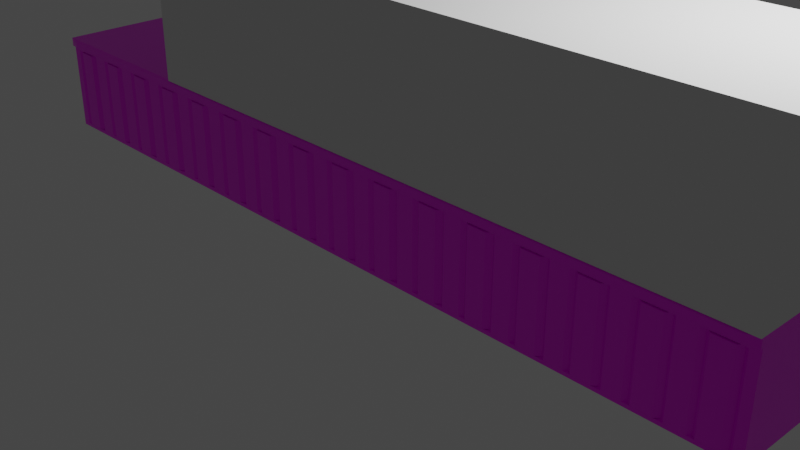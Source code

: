 # Source: newCounter.blend  (saved by Blender 2.80.75; exported with 4.5.12 LTS)
import bpy
from mathutils import Matrix  # noqa: F401  (used for matrix-valued properties, if any)

bpy.ops.wm.read_factory_settings(use_empty=True)
scene = bpy.context.scene
scene.name = 'Scene'

# ---- collections
col_collection = bpy.data.collections.new('Collection'); scene.collection.children.link(col_collection)

# ---- images (referenced by path relative to the original .blend; pixels are not part of the script)
import os
ASSET_DIR = os.environ.get("B2B_ASSET_DIR", "")  # directory of the original .blend (textures are referenced by path, not embedded)
HERE = os.path.dirname(os.path.abspath(__file__))  # packed textures are extracted next to this script under _unpacked/

def load_image(name, relpath, width, height, colorspace="sRGB"):
    """Load a texture the original file referenced (path relative to the .blend, or extracted next to this script)."""
    p = next((c for c in (os.path.join(HERE, relpath), os.path.join(ASSET_DIR, relpath)) if relpath and os.path.exists(c)), "")
    if p:
        img = bpy.data.images.load(p, check_existing=True)
        img.name = name
    else:  # same state as the original file: an image datablock whose file is absent (Cycles renders it pink)
        img = bpy.data.images.new(name, width, height)
        img.source = "FILE"
        img.filepath = "//" + (relpath or name)
    img.colorspace_settings.name = colorspace
    return img
img_wood_text_1_psd = load_image('wood text 1.psd', 'wood text 1.psd', 1024, 1024, 'sRGB')

# ---- materials (node trees are filled in below, after node groups)
mat_wood = bpy.data.materials.new('wood')
mat_wood.alpha_threshold = 0.0
mat_wood.use_transparent_shadow = False
mat_wood.line_color = (0.0, 0.0, 0.0, 1.0)

# ---- material node trees
mat_wood.use_nodes = True; mat_wood.node_tree.nodes.clear()
_N = mat_wood.node_tree.nodes; _L = mat_wood.node_tree.links
n0 = _N.new('ShaderNodeOutputMaterial'); n0.name = 'Material Output'; n0.location = (300, 300)
n1 = _N.new('ShaderNodeBsdfPrincipled'); n1.name = 'Principled BSDF'; n1.location = (10, 300)
n1.distribution = 'GGX'
n1.subsurface_method = 'BURLEY'
n1.inputs[2].default_value = 0.4
n1.inputs[3].default_value = 1.45
n1.inputs[27].default_value = (0.0, 0.0, 0.0, 1.0)
n1.inputs[28].default_value = 1.0
n2 = _N.new('ShaderNodeTexImage'); n2.name = 'Image Texture'; n2.location = (-280, 275)
n2.image = img_wood_text_1_psd
_L.new(n1.outputs[0], n0.inputs[0])
_L.new(n2.outputs[0], n1.inputs[0])
n0.is_active_output = True

# ---- world
world_world = bpy.data.worlds.new('World'); scene.world = world_world
world_world.use_nodes = True; world_world.node_tree.nodes.clear()
_N = world_world.node_tree.nodes; _L = world_world.node_tree.links
n0 = _N.new('ShaderNodeOutputWorld'); n0.name = 'World Output'; n0.location = (300, 300)
n1 = _N.new('ShaderNodeBackground'); n1.name = 'Background'; n1.location = (10, 300)
n1.inputs[0].default_value = (0.05088, 0.05088, 0.05088, 1.0)
_L.new(n1.outputs[0], n0.inputs[0])
n0.is_active_output = True
world_world.color = (0.05088, 0.05088, 0.05088)
world_world.use_sun_shadow = False
world_world.sun_shadow_jitter_overblur = 0.0

# ---- cameras
cam_camera = bpy.data.cameras.new('Camera')
cam_camera.clip_end = 100.0
cam_camera.ortho_scale = 7.314

# ---- lights
light_light = bpy.data.lights.new('Light', 'POINT')
light_light.transmission_factor = 0.0
light_light.energy = 1000.0
light_light.shadow_soft_size = 0.1
light_light.shadow_maximum_resolution = 0.006
light_light.use_absolute_resolution = True

# ---- meshes
me_cube = bpy.data.meshes.new('Cube')
me_cube.from_pydata([(1.0, 1.0, 1.0), (1.0, 1.0, -1.0), (1.0, -1.0, 1.0), (1.0, -1.0, -1.0), (-1.0, 1.0, 1.0), (-1.0, 1.0, -1.0), (-1.0, -1.0, 1.0), (-1.0, -1.0, -1.0), (0.0, 1.0, -1.0), (1.0, 1.0, 0.0), (0.0, 1.0, 1.0), (0.0, 1.0, 0.0), (-0.5, 1.0, -1.0), (0.5, 1.0, 1.0), (0.5, 1.0, -1.0), (-0.5, 1.0, 1.0), (0.5, 1.0, 0.0), (-0.5, 1.0, 0.0), (0.0174, 1.0, 0.04455), (0.0174, 1.0, 0.9554), (0.4868, 1.0, 0.9554), (0.4868, 1.0, 0.04455), (0.5174, 1.0, -0.9554), (0.5174, 1.0, -0.04455), (0.9868, 1.0, -0.04455), (0.9868, 1.0, -0.9554), (0.0174, 1.0, -0.9554), (0.0174, 1.0, -0.04455), (0.4868, 1.0, -0.04455), (0.4868, 1.0, -0.9554), (-0.4826, 1.0, 0.04455), (-0.4826, 1.0, 0.9554), (-0.01322, 1.0, 0.9554), (-0.01322, 1.0, 0.04455), (-0.4826, 1.0, -0.9554), (-0.4826, 1.0, -0.04455), (-0.01322, 1.0, -0.04455), (-0.01322, 1.0, -0.9554), (0.5174, 1.0, 0.04455), (0.5174, 1.0, 0.9554), (0.9868, 1.0, 0.9554), (0.9868, 1.0, 0.04455), (-0.9826, 1.0, -0.9554), (-0.9826, 1.0, 0.9554), (-0.5132, 1.0, 0.9554), (-0.5132, 1.0, 0.0), (-0.5132, 1.0, -0.9554), (0.0174, -0.9536, 0.9554), (0.0174, -0.9536, 0.04455), (0.4868, -0.9536, 0.04455), (0.4868, -0.9536, 0.9554), (0.5174, -0.9536, -0.04455), (0.5174, -0.9536, -0.9554), (0.9868, -0.9536, -0.9554), (0.9868, -0.9536, -0.04455), (0.0174, -0.9536, -0.04455), (0.0174, -0.9536, -0.9554), (0.4868, -0.9536, -0.9554), (0.4868, -0.9536, -0.04455), (-0.4826, -0.9536, 0.9554), (-0.4826, -0.9536, 0.04455), (-0.01322, -0.9536, 0.04455), (-0.01322, -0.9536, 0.9554), (-0.4826, -0.9536, -0.04455), (-0.4826, -0.9536, -0.9554), (-0.01322, -0.9536, -0.9554), (-0.01322, -0.9536, -0.04455), (0.5174, -0.9536, 0.9554), (0.5174, -0.9536, 0.04455), (0.9868, -0.9536, 0.04455), (0.9868, -0.9536, 0.9554), (-0.9826, -0.9536, 0.9554), (-0.9826, -0.9536, -0.9554), (-0.5132, -0.9536, -0.9554), (-0.5132, -0.9536, 0.9554), (-0.5132, -0.9536, 0.0), (0.0, -1.0, 1.0), (0.0, -1.0, -1.0), (-0.5, -1.0, 1.0), (-0.5, -1.0, -1.0), (0.5, -1.0, -1.0), (0.5, -1.0, 1.0), (-1.0, -1.0, 0.8215), (1.0, -1.0, 0.8215), (-1.0, 1.0, 0.8215), (-0.9826, 1.0, 0.7849), (-0.9826, -0.9536, 0.7849), (0.0, -1.0, 0.8215), (-0.5, -1.0, 0.8215), (0.5, -1.0, 0.8215), (-0.9683, -1.058, 0.8532), (-1.0, -1.026, 0.8215), (-0.9683, -1.058, 0.9683), (-1.0, -1.026, 1.0), (-0.5, -1.058, 0.9683), (-0.5, -1.026, 1.0), (0.5, -1.058, 0.9683), (0.5, -1.026, 1.0), (0.0, -1.026, 1.0), (0.0, -1.058, 0.9683), (0.9683, -1.058, 0.9683), (1.0, -1.026, 1.0), (0.9683, -1.058, 0.8532), (1.0, -1.026, 0.8215), (0.0, -1.026, 0.8215), (0.0, -1.058, 0.8532), (-0.5, -1.058, 0.8532), (-0.5, -1.026, 0.8215), (0.5, -1.058, 0.8532), (0.5, -1.026, 0.8215), (-0.75, -1.0, 1.0), (-0.75, -1.0, -1.0), (-0.75, -1.0, 0.8215), (-0.75, -1.026, 1.0), (-0.7342, -1.058, 0.9683), (-0.75, -1.026, 0.8215), (-0.7342, -1.058, 0.8532), (-0.25, -1.0, -1.0), (-0.25, -1.0, 1.0), (-0.25, -1.0, 0.8215), (-0.25, -1.026, 1.0), (-0.25, -1.058, 0.9683), (-0.25, -1.026, 0.8215), (-0.25, -1.058, 0.8532), (0.25, -1.0, 1.0), (0.25, -1.0, -1.0), (0.25, -1.0, 0.8215), (0.25, -1.026, 1.0), (0.25, -1.058, 0.9683), (0.25, -1.026, 0.8215), (0.25, -1.058, 0.8532), (0.75, -1.0, -1.0), (0.75, -1.0, 1.0), (0.75, -1.0, 0.8215), (0.75, -1.026, 1.0), (0.7342, -1.058, 0.9683), (0.75, -1.026, 0.8215), (0.7342, -1.058, 0.8532), (-0.875, -1.0, 1.0), (-0.875, -1.026, 1.0), (-0.8512, -1.058, 0.8532), (-0.875, -1.0, -1.0), (-0.875, -1.0, 0.8215), (-0.8512, -1.058, 0.9683), (-0.875, -1.026, 0.8215), (-0.625, -1.0, -1.0), (-0.625, -1.0, 0.8215), (-0.6171, -1.058, 0.9683), (-0.625, -1.026, 0.8215), (-0.625, -1.0, 1.0), (-0.625, -1.026, 1.0), (-0.6171, -1.058, 0.8532), (-0.375, -1.0, 1.0), (-0.375, -1.026, 1.0), (-0.375, -1.058, 0.8532), (-0.375, -1.0, -1.0), (-0.375, -1.0, 0.8215), (-0.375, -1.058, 0.9683), (-0.375, -1.026, 0.8215), (-0.125, -1.0, -1.0), (-0.125, -1.0, 0.8215), (-0.125, -1.058, 0.9683), (-0.125, -1.026, 0.8215), (-0.125, -1.0, 1.0), (-0.125, -1.026, 1.0), (-0.125, -1.058, 0.8532), (0.125, -1.0, 1.0), (0.125, -1.026, 1.0), (0.125, -1.058, 0.8532), (0.125, -1.0, -1.0), (0.125, -1.0, 0.8215), (0.125, -1.058, 0.9683), (0.125, -1.026, 0.8215), (0.375, -1.0, -1.0), (0.375, -1.0, 0.8215), (0.375, -1.058, 0.9683), (0.375, -1.026, 0.8215), (0.375, -1.0, 1.0), (0.375, -1.026, 1.0), (0.375, -1.058, 0.8532), (0.625, -1.0, 1.0), (0.625, -1.026, 1.0), (0.6171, -1.058, 0.8532), (0.625, -1.0, -1.0), (0.625, -1.0, 0.8215), (0.6171, -1.058, 0.9683), (0.625, -1.026, 0.8215), (0.875, -1.0, -1.0), (0.875, -1.0, 0.8215), (0.8512, -1.058, 0.9683), (0.875, -1.026, 0.8215), (0.875, -1.0, 1.0), (0.875, -1.026, 1.0), (0.8512, -1.058, 0.8532), (-0.9157, -1.012, 0.7315), (-0.9593, -1.012, 0.7315), (-0.9593, -1.012, -0.91), (-0.9157, -1.012, -0.91), (0.08431, -1.012, 0.7315), (0.04069, -1.012, 0.7315), (0.04069, -1.012, -0.91), (0.08431, -1.012, -0.91), (-0.4157, -1.012, 0.7315), (-0.4593, -1.012, 0.7315), (-0.4593, -1.012, -0.91), (-0.4157, -1.012, -0.91), (0.5843, -1.012, 0.7315), (0.5407, -1.012, 0.7315), (0.5407, -1.012, -0.91), (0.5843, -1.012, -0.91), (-0.6657, -1.012, 0.7315), (-0.7093, -1.012, 0.7315), (-0.7093, -1.012, -0.91), (-0.6657, -1.012, -0.91), (-0.1657, -1.012, 0.7315), (-0.2093, -1.012, 0.7315), (-0.2093, -1.012, -0.91), (-0.1657, -1.012, -0.91), (0.3343, -1.012, 0.7315), (0.2907, -1.012, 0.7315), (0.2907, -1.012, -0.91), (0.3343, -1.012, -0.91), (0.8343, -1.012, 0.7315), (0.7907, -1.012, 0.7315), (0.7907, -1.012, -0.91), (0.8343, -1.012, -0.91), (-0.7907, -1.012, 0.7315), (-0.8343, -1.012, 0.7315), (-0.8343, -1.012, -0.91), (-0.7907, -1.012, -0.91), (-0.5407, -1.012, 0.7315), (-0.5843, -1.012, 0.7315), (-0.5843, -1.012, -0.91), (-0.5407, -1.012, -0.91), (-0.2907, -1.012, 0.7315), (-0.3343, -1.012, 0.7315), (-0.3343, -1.012, -0.91), (-0.2907, -1.012, -0.91), (-0.04069, -1.012, 0.7315), (-0.08431, -1.012, 0.7315), (-0.08431, -1.012, -0.91), (-0.04069, -1.012, -0.91), (0.2093, -1.012, 0.7315), (0.1657, -1.012, 0.7315), (0.1657, -1.012, -0.91), (0.2093, -1.012, -0.91), (0.4593, -1.012, 0.7315), (0.4157, -1.012, 0.7315), (0.4157, -1.012, -0.91), (0.4593, -1.012, -0.91), (0.7093, -1.012, 0.7315), (0.6657, -1.012, 0.7315), (0.6657, -1.012, -0.91), (0.7093, -1.012, -0.91), (0.9593, -1.012, 0.7315), (0.9157, -1.012, 0.7315), (0.9157, -1.012, -0.91), (0.9593, -1.012, -0.91), (-0.9791, -1.0, 0.7512), (-0.8959, -1.0, 0.7512), (-0.8959, -1.0, -0.9297), (-0.9791, -1.0, -0.9297), (0.02094, -1.0, 0.7512), (0.1041, -1.0, 0.7512), (0.1041, -1.0, -0.9297), (0.02094, -1.0, -0.9297), (-0.4791, -1.0, 0.7512), (-0.3959, -1.0, 0.7512), (-0.3959, -1.0, -0.9297), (-0.4791, -1.0, -0.9297), (0.5209, -1.0, 0.7512), (0.6041, -1.0, 0.7512), (0.6041, -1.0, -0.9297), (0.5209, -1.0, -0.9297), (-0.7291, -1.0, 0.7512), (-0.6459, -1.0, 0.7512), (-0.6459, -1.0, -0.9297), (-0.7291, -1.0, -0.9297), (-0.2291, -1.0, 0.7512), (-0.1459, -1.0, 0.7512), (-0.1459, -1.0, -0.9297), (-0.2291, -1.0, -0.9297), (0.2709, -1.0, 0.7512), (0.3541, -1.0, 0.7512), (0.3541, -1.0, -0.9297), (0.2709, -1.0, -0.9297), (0.7709, -1.0, 0.7512), (0.8541, -1.0, 0.7512), (0.8541, -1.0, -0.9297), (0.7709, -1.0, -0.9297), (-0.8541, -1.0, 0.7512), (-0.7709, -1.0, 0.7512), (-0.7709, -1.0, -0.9297), (-0.8541, -1.0, -0.9297), (-0.6041, -1.0, 0.7512), (-0.5209, -1.0, 0.7512), (-0.5209, -1.0, -0.9297), (-0.6041, -1.0, -0.9297), (-0.3541, -1.0, 0.7512), (-0.2709, -1.0, 0.7512), (-0.2709, -1.0, -0.9297), (-0.3541, -1.0, -0.9297), (-0.1041, -1.0, 0.7512), (-0.02094, -1.0, 0.7512), (-0.02094, -1.0, -0.9297), (-0.1041, -1.0, -0.9297), (0.1459, -1.0, 0.7512), (0.2291, -1.0, 0.7512), (0.2291, -1.0, -0.9297), (0.1459, -1.0, -0.9297), (0.3959, -1.0, 0.7512), (0.4791, -1.0, 0.7512), (0.4791, -1.0, -0.9297), (0.3959, -1.0, -0.9297), (0.6459, -1.0, 0.7512), (0.7291, -1.0, 0.7512), (0.7291, -1.0, -0.9297), (0.6459, -1.0, -0.9297), (0.8959, -1.0, 0.7512), (0.9791, -1.0, 0.7512), (0.9791, -1.0, -0.9297), (0.8959, -1.0, -0.9297), (-0.9705, -0.969, 0.7427), (-0.9045, -0.969, 0.7427), (-0.9045, -0.969, -0.9212), (-0.9705, -0.969, -0.9212), (0.02947, -0.969, 0.7427), (0.09553, -0.969, 0.7427), (0.09553, -0.969, -0.9212), (0.02947, -0.969, -0.9212), (-0.4705, -0.969, 0.7427), (-0.4045, -0.969, 0.7427), (-0.4045, -0.969, -0.9212), (-0.4705, -0.969, -0.9212), (0.5295, -0.969, 0.7427), (0.5955, -0.969, 0.7427), (0.5955, -0.969, -0.9212), (0.5295, -0.969, -0.9212), (-0.7205, -0.969, 0.7427), (-0.6545, -0.969, 0.7427), (-0.6545, -0.969, -0.9212), (-0.7205, -0.969, -0.9212), (-0.2205, -0.969, 0.7427), (-0.1545, -0.969, 0.7427), (-0.1545, -0.969, -0.9212), (-0.2205, -0.969, -0.9212), (0.2795, -0.969, 0.7427), (0.3455, -0.969, 0.7427), (0.3455, -0.969, -0.9212), (0.2795, -0.969, -0.9212), (0.7795, -0.969, 0.7427), (0.8455, -0.969, 0.7427), (0.8455, -0.969, -0.9212), (0.7795, -0.969, -0.9212), (-0.8455, -0.969, 0.7427), (-0.7795, -0.969, 0.7427), (-0.7795, -0.969, -0.9212), (-0.8455, -0.969, -0.9212), (-0.5955, -0.969, 0.7427), (-0.5295, -0.969, 0.7427), (-0.5295, -0.969, -0.9212), (-0.5955, -0.969, -0.9212), (-0.3455, -0.969, 0.7427), (-0.2795, -0.969, 0.7427), (-0.2795, -0.969, -0.9212), (-0.3455, -0.969, -0.9212), (-0.09553, -0.969, 0.7427), (-0.02947, -0.969, 0.7427), (-0.02947, -0.969, -0.9212), (-0.09553, -0.969, -0.9212), (0.1545, -0.969, 0.7427), (0.2205, -0.969, 0.7427), (0.2205, -0.969, -0.9212), (0.1545, -0.969, -0.9212), (0.4045, -0.969, 0.7427), (0.4705, -0.969, 0.7427), (0.4705, -0.969, -0.9212), (0.4045, -0.969, -0.9212), (0.6545, -0.969, 0.7427), (0.7205, -0.969, 0.7427), (0.7205, -0.969, -0.9212), (0.6545, -0.969, -0.9212), (0.9045, -0.969, 0.7427), (0.9705, -0.969, 0.7427), (0.9705, -0.969, -0.9212), (0.9045, -0.969, -0.9212)], [], [(0, 13, 10, 15, 4, 6, 138, 110, 149, 78, 152, 118, 163, 76, 166, 124, 177, 81, 180, 132, 191, 2), (194, 195, 196, 197), (82, 6, 4, 84), (5, 12, 8, 14, 1, 3, 187, 131, 183, 80, 173, 125, 169, 77, 159, 117, 155, 79, 145, 111, 141, 7), (1, 9, 0, 2, 83, 3), (24, 25, 53, 54), (44, 45, 75, 74), (30, 31, 59, 60), (23, 24, 54, 51), (43, 44, 74, 71), (25, 22, 52, 53), (46, 42, 72, 73), (11, 10, 19, 18), (10, 13, 20, 19), (13, 16, 21, 20), (16, 11, 18, 21), (14, 16, 23, 22), (16, 9, 24, 23), (9, 1, 25, 24), (1, 14, 22, 25), (8, 11, 27, 26), (11, 16, 28, 27), (16, 14, 29, 28), (14, 8, 26, 29), (17, 15, 31, 30), (15, 10, 32, 31), (10, 11, 33, 32), (11, 17, 30, 33), (12, 17, 35, 34), (17, 11, 36, 35), (11, 8, 37, 36), (8, 12, 34, 37), (16, 13, 39, 38), (13, 0, 40, 39), (0, 9, 41, 40), (9, 16, 38, 41), (84, 4, 43, 85), (4, 15, 44, 43), (15, 17, 45, 44), (17, 12, 46, 45), (12, 5, 42, 46), (48, 47, 50, 49), (52, 51, 54, 53), (56, 55, 58, 57), (60, 59, 62, 61), (64, 63, 66, 65), (68, 67, 70, 69), (72, 86, 71, 74, 75, 73), (33, 30, 60, 61), (45, 46, 73, 75), (31, 32, 62, 59), (38, 39, 67, 68), (18, 19, 47, 48), (32, 33, 61, 62), (41, 38, 68, 69), (21, 18, 48, 49), (39, 40, 70, 67), (19, 20, 50, 47), (26, 27, 55, 56), (40, 41, 69, 70), (20, 21, 49, 50), (29, 26, 56, 57), (27, 28, 58, 55), (34, 35, 63, 64), (28, 29, 57, 58), (37, 34, 64, 65), (35, 36, 66, 63), (85, 43, 71, 86), (22, 23, 51, 52), (36, 37, 65, 66), (198, 199, 200, 201), (202, 203, 204, 205), (206, 207, 208, 209), (174, 89, 109, 176), (143, 92, 90, 140), (42, 85, 86, 72), (5, 84, 85, 42), (7, 82, 84, 5), (185, 96, 108, 182), (83, 2, 101, 103), (166, 76, 98, 167), (180, 81, 97, 181), (138, 6, 93, 139), (6, 82, 91, 93), (152, 78, 95, 153), (157, 94, 106, 154), (188, 83, 103, 190), (160, 87, 104, 162), (171, 99, 105, 168), (90, 92, 93, 91), (139, 93, 92, 143), (167, 98, 99, 171), (153, 95, 94, 157), (181, 97, 96, 185), (100, 102, 103, 101), (190, 103, 102, 193), (162, 104, 105, 165), (176, 109, 108, 179), (148, 107, 106, 151), (146, 88, 107, 148), (142, 112, 115, 144), (144, 115, 116, 140), (150, 113, 114, 147), (149, 110, 113, 150), (147, 114, 116, 151), (210, 211, 212, 213), (158, 122, 123, 154), (164, 120, 121, 161), (156, 119, 122, 158), (161, 121, 123, 165), (163, 118, 120, 164), (214, 215, 216, 217), (172, 129, 130, 168), (178, 127, 128, 175), (175, 128, 130, 179), (177, 124, 127, 178), (170, 126, 129, 172), (218, 219, 220, 221), (186, 136, 137, 182), (192, 134, 135, 189), (184, 133, 136, 186), (191, 132, 134, 192), (189, 135, 137, 193), (222, 223, 224, 225), (91, 144, 140, 90), (82, 142, 144, 91), (113, 139, 143, 114), (110, 138, 139, 113), (114, 143, 140, 116), (226, 227, 228, 229), (230, 231, 232, 233), (94, 147, 151, 106), (78, 149, 150, 95), (95, 150, 147, 94), (112, 146, 148, 115), (115, 148, 151, 116), (88, 156, 158, 107), (107, 158, 154, 106), (120, 153, 157, 121), (121, 157, 154, 123), (118, 152, 153, 120), (234, 235, 236, 237), (238, 239, 240, 241), (76, 163, 164, 98), (99, 161, 165, 105), (98, 164, 161, 99), (122, 162, 165, 123), (119, 160, 162, 122), (87, 170, 172, 104), (104, 172, 168, 105), (127, 167, 171, 128), (128, 171, 168, 130), (124, 166, 167, 127), (242, 243, 244, 245), (246, 247, 248, 249), (81, 177, 178, 97), (96, 175, 179, 108), (97, 178, 175, 96), (129, 176, 179, 130), (126, 174, 176, 129), (89, 184, 186, 109), (109, 186, 182, 108), (134, 181, 185, 135), (132, 180, 181, 134), (135, 185, 182, 137), (250, 251, 252, 253), (254, 255, 256, 257), (100, 189, 193, 102), (2, 191, 192, 101), (101, 192, 189, 100), (136, 190, 193, 137), (133, 188, 190, 136), (142, 82, 258, 259), (82, 7, 261, 258), (7, 141, 260, 261), (141, 142, 259, 260), (170, 87, 262, 263), (87, 77, 265, 262), (77, 169, 264, 265), (169, 170, 263, 264), (156, 88, 266, 267), (88, 79, 269, 266), (79, 155, 268, 269), (155, 156, 267, 268), (184, 89, 270, 271), (89, 80, 273, 270), (80, 183, 272, 273), (183, 184, 271, 272), (146, 112, 274, 275), (112, 111, 277, 274), (111, 145, 276, 277), (145, 146, 275, 276), (160, 119, 278, 279), (119, 117, 281, 278), (117, 159, 280, 281), (159, 160, 279, 280), (174, 126, 282, 283), (126, 125, 285, 282), (125, 173, 284, 285), (173, 174, 283, 284), (188, 133, 286, 287), (133, 131, 289, 286), (131, 187, 288, 289), (187, 188, 287, 288), (112, 142, 290, 291), (142, 141, 293, 290), (141, 111, 292, 293), (111, 112, 291, 292), (88, 146, 294, 295), (146, 145, 297, 294), (145, 79, 296, 297), (79, 88, 295, 296), (119, 156, 298, 299), (156, 155, 301, 298), (155, 117, 300, 301), (117, 119, 299, 300), (87, 160, 302, 303), (160, 159, 305, 302), (159, 77, 304, 305), (77, 87, 303, 304), (126, 170, 306, 307), (170, 169, 309, 306), (169, 125, 308, 309), (125, 126, 307, 308), (89, 174, 310, 311), (174, 173, 313, 310), (173, 80, 312, 313), (80, 89, 311, 312), (133, 184, 314, 315), (184, 183, 317, 314), (183, 131, 316, 317), (131, 133, 315, 316), (83, 188, 318, 319), (188, 187, 321, 318), (187, 3, 320, 321), (3, 83, 319, 320), (322, 323, 259, 258), (323, 324, 260, 259), (325, 322, 258, 261), (324, 325, 261, 260), (326, 327, 263, 262), (327, 328, 264, 263), (329, 326, 262, 265), (328, 329, 265, 264), (330, 331, 267, 266), (331, 332, 268, 267), (333, 330, 266, 269), (332, 333, 269, 268), (334, 335, 271, 270), (335, 336, 272, 271), (337, 334, 270, 273), (336, 337, 273, 272), (338, 339, 275, 274), (339, 340, 276, 275), (341, 338, 274, 277), (340, 341, 277, 276), (342, 343, 279, 278), (343, 344, 280, 279), (345, 342, 278, 281), (344, 345, 281, 280), (346, 347, 283, 282), (347, 348, 284, 283), (349, 346, 282, 285), (348, 349, 285, 284), (350, 351, 287, 286), (351, 352, 288, 287), (353, 350, 286, 289), (352, 353, 289, 288), (354, 355, 291, 290), (355, 356, 292, 291), (357, 354, 290, 293), (356, 357, 293, 292), (358, 359, 295, 294), (359, 360, 296, 295), (361, 358, 294, 297), (360, 361, 297, 296), (362, 363, 299, 298), (363, 364, 300, 299), (365, 362, 298, 301), (364, 365, 301, 300), (366, 367, 303, 302), (367, 368, 304, 303), (369, 366, 302, 305), (368, 369, 305, 304), (370, 371, 307, 306), (371, 372, 308, 307), (373, 370, 306, 309), (372, 373, 309, 308), (374, 375, 311, 310), (375, 376, 312, 311), (377, 374, 310, 313), (376, 377, 313, 312), (378, 379, 315, 314), (379, 380, 316, 315), (381, 378, 314, 317), (380, 381, 317, 316), (382, 383, 319, 318), (383, 384, 320, 319), (385, 382, 318, 321), (384, 385, 321, 320), (195, 194, 323, 322), (194, 197, 324, 323), (196, 195, 322, 325), (197, 196, 325, 324), (199, 198, 327, 326), (198, 201, 328, 327), (200, 199, 326, 329), (201, 200, 329, 328), (203, 202, 331, 330), (202, 205, 332, 331), (204, 203, 330, 333), (205, 204, 333, 332), (207, 206, 335, 334), (206, 209, 336, 335), (208, 207, 334, 337), (209, 208, 337, 336), (211, 210, 339, 338), (210, 213, 340, 339), (212, 211, 338, 341), (213, 212, 341, 340), (215, 214, 343, 342), (214, 217, 344, 343), (216, 215, 342, 345), (217, 216, 345, 344), (219, 218, 347, 346), (218, 221, 348, 347), (220, 219, 346, 349), (221, 220, 349, 348), (223, 222, 351, 350), (222, 225, 352, 351), (224, 223, 350, 353), (225, 224, 353, 352), (227, 226, 355, 354), (226, 229, 356, 355), (228, 227, 354, 357), (229, 228, 357, 356), (231, 230, 359, 358), (230, 233, 360, 359), (232, 231, 358, 361), (233, 232, 361, 360), (235, 234, 363, 362), (234, 237, 364, 363), (236, 235, 362, 365), (237, 236, 365, 364), (239, 238, 367, 366), (238, 241, 368, 367), (240, 239, 366, 369), (241, 240, 369, 368), (243, 242, 371, 370), (242, 245, 372, 371), (244, 243, 370, 373), (245, 244, 373, 372), (247, 246, 375, 374), (246, 249, 376, 375), (248, 247, 374, 377), (249, 248, 377, 376), (251, 250, 379, 378), (250, 253, 380, 379), (252, 251, 378, 381), (253, 252, 381, 380), (255, 254, 383, 382), (254, 257, 384, 383), (256, 255, 382, 385), (257, 256, 385, 384)])
_uv = me_cube.uv_layers.new(name='UVMap')
_uv.uv.foreach_set('vector', [0.9861, 0.9938, 0.7604, 0.9938, 0.5347, 0.9938, 0.309, 0.9938, 0.08327, 0.9938, 0.08327, 0.7942, 0.1397, 0.7942, 0.1961, 0.7942, 0.2526, 0.7942, 0.309, 0.7942, 0.3654, 0.7942, 0.4218, 0.7942, 0.4783, 0.7942, 0.5347, 0.7942, 0.5911, 0.7942, 0.6475, 0.7942, 0.704, 0.7942, 0.7604, 0.7942, 0.8168, 0.7942, 0.8732, 0.7942, 0.9297, 0.7942, 0.9861, 0.7942, 0.1112, 0.9616, 0.05696, 0.9616, 0.05696, 0.8459, 0.1112, 0.8459, 0.2388, 0.2162, 0.2192, 0.2162, 0.2192, 6.569e-08, 0.2388, 5.255e-08, 0.1246, 0.5173, 0.3854, 0.5173, 0.6462, 0.5173, 0.9069, 0.5173, 1.168, 0.5173, 1.168, 0.5173, 1.103, 0.5173, 1.037, 0.5173, 0.9721, 0.5173, 0.9069, 0.5173, 0.8417, 0.5173, 0.7765, 0.5173, 0.7113, 0.5173, 0.6462, 0.5173, 0.581, 0.5173, 0.5158, 0.5173, 0.4506, 0.5173, 0.3854, 0.5173, 0.3202, 0.5173, 0.255, 0.5173, 0.1898, 0.5173, 0.1246, 0.5173, 0.4527, 0.437, 0.4338, 0.437, 0.4149, 0.437, 0.4149, 0.3998, 0.4183, 0.3998, 0.4527, 0.3998, 0.2192, 0.4461, 0.319, 0.4461, 0.319, 0.6574, 0.2192, 0.6574, 0.4384, 0.2204, 0.5431, 0.2204, 0.5431, 0.4316, 0.4384, 0.4316, 0.638, 0.8536, 0.5382, 0.8536, 0.5382, 0.6426, 0.638, 0.6426, 0.9503, 0.4333, 0.8989, 0.4333, 0.8989, 0.2204, 0.9503, 0.2204, 0.05144, 0.8785, 1.96e-08, 0.8785, 0.0, 0.6656, 0.05144, 0.6656, 0.5244, 0.3602, 0.5332, 0.3602, 0.5332, 0.3969, 0.5244, 0.3969, 0.4415, 0.4734, 0.4504, 0.4734, 0.4504, 0.51, 0.4415, 0.51, 0.1096, 0.335, 1.306e-08, 0.335, 0.004883, 0.3331, 0.1047, 0.3331, 1.306e-08, 0.335, 1.306e-08, 0.2799, 0.004883, 0.2813, 0.004883, 0.3331, 1.306e-08, 0.2799, 0.1096, 0.2799, 0.1047, 0.2813, 0.004883, 0.2813, 0.1096, 0.2799, 0.1096, 0.335, 0.1047, 0.3331, 0.1047, 0.2813, 0.2192, 0.2799, 0.1096, 0.2799, 0.1145, 0.278, 0.2143, 0.278, 0.1096, 0.2799, 0.1096, 0.2248, 0.1145, 0.2262, 0.1145, 0.278, 0.2758, 0.3258, 0.3328, 0.3258, 0.3302, 0.3266, 0.2784, 0.3266, 0.2192, 0.2248, 0.2192, 0.2799, 0.2143, 0.278, 0.2143, 0.2262, 0.2192, 0.335, 0.1096, 0.335, 0.1145, 0.3331, 0.2143, 0.3331, 0.1096, 0.335, 0.1096, 0.2799, 0.1145, 0.2813, 0.1145, 0.3331, 0.1096, 0.2799, 0.2192, 0.2799, 0.2143, 0.2813, 0.1145, 0.2813, 0.2192, 0.2799, 0.2192, 0.335, 0.2143, 0.3331, 0.2143, 0.2813, 0.1096, 0.3901, 1.306e-08, 0.3901, 0.004883, 0.3882, 0.1047, 0.3882, 0.3854, 0.7381, 1.042, 0.7381, 1.025, 0.7311, 0.4082, 0.7311, 1.306e-08, 0.335, 0.1096, 0.335, 0.1047, 0.3364, 0.004883, 0.3364, 0.1096, 0.335, 0.1096, 0.3901, 0.1047, 0.3882, 0.1047, 0.3364, 0.2192, 0.3901, 0.1096, 0.3901, 0.1145, 0.3882, 0.2143, 0.3882, 0.1096, 0.3901, 0.1096, 0.335, 0.1145, 0.3364, 0.1145, 0.3882, 0.1096, 0.335, 0.2192, 0.335, 0.2143, 0.3364, 0.1145, 0.3364, 1.042, 0.4219, 0.3854, 0.4219, 0.4082, 0.429, 1.025, 0.429, 0.1096, 0.2799, 1.306e-08, 0.2799, 0.004883, 0.278, 0.1047, 0.278, 1.306e-08, 0.2799, 0.0, 0.2248, 0.004883, 0.2262, 0.004883, 0.278, 0.2189, 0.3258, 0.2758, 0.3258, 0.2733, 0.3266, 0.2214, 0.3266, 0.1096, 0.2248, 0.1096, 0.2799, 0.1047, 0.278, 0.1047, 0.2262, 0.01956, 0.4452, 2.613e-08, 0.4452, 0.004883, 0.4433, 0.02357, 0.4433, -0.2714, 0.7381, 0.3854, 0.7381, 0.368, 0.7311, -0.2485, 0.7311, 1.306e-08, 0.3901, 0.1096, 0.3901, 0.1096, 0.3915, 0.004883, 0.3915, 0.1096, 0.3901, 0.2192, 0.3901, 0.2143, 0.3915, 0.1096, 0.3915, 0.6276, 0.8395, 0.006413, 0.8395, 0.02803, 0.8427, 0.6112, 0.8427, 0.5927, 0.954, 0.5927, 0.8536, 0.6442, 0.8536, 0.6442, 0.954, 0.4898, 0.8536, 0.4898, 0.954, 0.4384, 0.954, 0.4384, 0.8536, 0.7476, 0.954, 0.7476, 0.8536, 0.7991, 0.8536, 0.7991, 0.954, 0.5927, 0.8536, 0.5927, 0.954, 0.5413, 0.954, 0.5413, 0.8536, 0.6992, 0.8538, 0.6992, 0.9542, 0.6478, 0.9542, 0.6478, 0.8538, 0.5413, 0.8536, 0.5413, 0.954, 0.4898, 0.954, 0.4898, 0.8536, 0.9503, 0.6462, 0.9503, 0.838, 0.9503, 0.8568, 0.8989, 0.8568, 0.8989, 0.7515, 0.8989, 0.6462, 0.3221, 0.6574, 0.3735, 0.6574, 0.3735, 0.8702, 0.3221, 0.8702, 0.5431, 0.2204, 0.6478, 0.2204, 0.6478, 0.4316, 0.5431, 0.4316, 0.3221, 0.8702, 0.2706, 0.8702, 0.2706, 0.6574, 0.3221, 0.6574, 0.8475, 0.6426, 0.7476, 0.6426, 0.7476, 0.4316, 0.8475, 0.4316, 0.7549, 6.569e-09, 0.8548, 0.0, 0.8548, 0.211, 0.7549, 0.211, 0.7476, 0.4316, 0.6478, 0.4316, 0.6478, 0.2204, 0.7476, 0.2204, 0.8989, 0.4333, 0.9503, 0.4333, 0.9503, 0.6462, 0.8989, 0.6462, 0.1543, 0.6656, 0.2058, 0.6656, 0.2058, 0.8785, 0.1543, 0.8785, 0.8989, 0.8591, 0.8475, 0.8591, 0.8475, 0.6462, 0.8989, 0.6462, 0.8989, 0.6462, 0.8475, 0.6462, 0.8475, 0.4333, 0.8989, 0.4333, 0.5382, 0.8536, 0.4384, 0.8536, 0.4384, 0.6426, 0.5382, 0.6426, 0.6551, 6.569e-09, 0.7549, 0.0, 0.7549, 0.2112, 0.6551, 0.2112, 0.7476, 0.2204, 0.8475, 0.2204, 0.8475, 0.4316, 0.7476, 0.4316, 0.5231, 0.3982, 0.532, 0.3982, 0.532, 0.4348, 0.5231, 0.4348, 0.1029, 0.8785, 0.05144, 0.8785, 0.05144, 0.6656, 0.1029, 0.6656, 0.8475, 0.8536, 0.7476, 0.8536, 0.7476, 0.6426, 0.8475, 0.6426, 0.6478, 0.4316, 0.7476, 0.4316, 0.7476, 0.6428, 0.6478, 0.6428, 0.4149, 0.4734, 0.4238, 0.4734, 0.4238, 0.51, 0.4149, 0.51, 0.1543, 0.8785, 0.1029, 0.8785, 0.1029, 0.6656, 0.1543, 0.6656, 0.4571, 0.6426, 0.4384, 0.6426, 0.4384, 0.4316, 0.4571, 0.4316, 0.7476, 0.8538, 0.6478, 0.8538, 0.6478, 0.6428, 0.7476, 0.6428, 0.319, 0.4461, 0.4188, 0.4461, 0.4188, 0.6574, 0.319, 0.6574, 0.09665, 0.9525, 0.0524, 0.9525, 0.0524, 0.811, 0.09665, 0.811, 0.09628, 0.9706, 0.05059, 0.9706, 0.05059, 0.8364, 0.09628, 0.8364, 0.8162, 0.8818, 0.8526, 0.8818, 0.8526, 0.985, 0.8162, 0.985, 0.3914, 0.9603, 0.5182, 0.9603, 0.5182, 0.9603, 0.3914, 0.9603, 0.9045, 0.1043, 0.9041, 0.04927, 0.9249, 0.04909, 0.9254, 0.1041, 0.6478, 0.6426, 0.4571, 0.6426, 0.4571, 0.4316, 0.6478, 0.4316, 0.2192, 0.4452, 0.01956, 0.4452, 0.02357, 0.4433, 0.2143, 0.4433, 0.558, 0.841, 0.558, 0.7716, 0.8702, 0.7716, 0.8702, 0.841, 0.9105, 0.7947, 0.91, 0.7396, 0.9308, 0.7394, 0.9313, 0.7945, 0.9386, 0.9745, 0.9063, 0.9748, 0.9063, 0.9748, 0.9386, 0.9745, 0.0959, 0.2179, 0.1096, 0.2179, 0.1096, 0.2208, 0.0959, 0.2208, 0.0411, 0.2179, 0.0548, 0.2179, 0.0548, 0.2208, 0.0411, 0.2208, -0.1072, 0.7381, -0.2714, 0.7381, -0.2714, 0.7381, -0.1072, 0.7381, 0.006413, 0.9805, 0.006413, 0.9679, 0.006413, 0.9679, 0.006413, 0.9805, 0.1507, 0.2179, 0.1644, 0.2179, 0.1644, 0.2208, 0.1507, 0.2208, 0.9065, 0.3282, 0.906, 0.2695, 0.9268, 0.2693, 0.9273, 0.328, 0.4137, 0.4392, 0.4137, 0.4369, 0.4142, 0.4369, 0.4142, 0.4392, 0.4007, 0.978, 0.5315, 0.978, 0.5315, 0.978, 0.4007, 0.978, 0.9085, 0.5633, 0.908, 0.5045, 0.9288, 0.5044, 0.9293, 0.5631, 0.9249, 0.04909, 0.9041, 0.04927, 0.8982, 0.03442, 0.9305, 0.03414, 0.1617, 0.9805, 0.006413, 0.9805, 0.04579, 0.9783, 0.1912, 0.9783, 0.0959, 0.2208, 0.1096, 0.2208, 0.1096, 0.2248, 0.0959, 0.2248, 0.5496, 0.7381, 0.3854, 0.7381, 0.3854, 0.7331, 0.5496, 0.7331, 0.0411, 0.2208, 0.0548, 0.2208, 0.0548, 0.2248, 0.04197, 0.2248, 0.9119, 0.9598, 0.9327, 0.9596, 0.9386, 0.9745, 0.9063, 0.9748, 0.4142, 0.4392, 0.4142, 0.4369, 0.4149, 0.4375, 0.4149, 0.4397, 0.4007, 0.978, 0.5315, 0.978, 0.5315, 0.9806, 0.4007, 0.9806, 0.3914, 0.9603, 0.5182, 0.9603, 0.5182, 0.963, 0.3914, 0.963, 0.4723, 0.9679, 0.6276, 0.9679, 0.6276, 0.9702, 0.4821, 0.9702, 0.4723, 0.9679, 0.6276, 0.9679, 0.6276, 0.9679, 0.4723, 0.9679, 0.1617, 0.9679, 0.317, 0.9679, 0.317, 0.9679, 0.1617, 0.9679, 0.1617, 0.9679, 0.317, 0.9679, 0.3367, 0.9702, 0.1912, 0.9702, 0.4723, 0.9805, 0.317, 0.9805, 0.3367, 0.9783, 0.4821, 0.9783, 0.2212, 0.7381, 0.05701, 0.7381, 0.05701, 0.7381, 0.2212, 0.7381, 0.9055, 0.2144, 0.905, 0.1594, 0.9258, 0.1592, 0.9263, 0.2142, 0.4218, 0.9616, 0.3676, 0.9616, 0.3676, 0.8459, 0.4218, 0.8459, 0.1389, 0.978, 0.2698, 0.978, 0.2698, 0.9806, 0.1389, 0.9806, 0.878, 0.7381, 0.7138, 0.7381, 0.7138, 0.7331, 0.878, 0.7331, 0.1389, 0.978, 0.2698, 0.978, 0.2698, 0.978, 0.1389, 0.978, 0.9075, 0.4458, 0.907, 0.387, 0.9278, 0.3868, 0.9283, 0.4456, 0.1233, 0.2179, 0.137, 0.2179, 0.137, 0.2208, 0.1233, 0.2208, 0.3581, 0.9706, 0.3124, 0.9706, 0.3124, 0.8364, 0.3581, 0.8364, 0.1379, 0.9603, 0.2647, 0.9603, 0.2647, 0.963, 0.1379, 0.963, 0.0685, 0.2208, 0.0822, 0.2208, 0.0822, 0.2248, 0.0685, 0.2248, 0.9095, 0.6809, 0.909, 0.6221, 0.9298, 0.6219, 0.9303, 0.6807, 0.0685, 0.2179, 0.0822, 0.2179, 0.0822, 0.2208, 0.0685, 0.2208, 0.1379, 0.9603, 0.2647, 0.9603, 0.2647, 0.9603, 0.1379, 0.9603, 0.3502, 0.9525, 0.3059, 0.9525, 0.3059, 0.811, 0.3502, 0.811, 0.4142, 0.444, 0.4142, 0.4416, 0.4149, 0.4419, 0.4149, 0.4441, 0.0137, 0.2208, 0.0274, 0.2208, 0.02914, 0.2248, 0.0163, 0.2248, 0.4137, 0.444, 0.4137, 0.4416, 0.4142, 0.4416, 0.4142, 0.444, 0.0137, 0.2179, 0.0274, 0.2179, 0.0274, 0.2208, 0.0137, 0.2208, 0.9114, 0.9048, 0.911, 0.8497, 0.9318, 0.8495, 0.9323, 0.9046, 0.6072, 0.8818, 0.6437, 0.8818, 0.6437, 0.985, 0.6072, 0.985, 0.006413, 0.9679, 0.1617, 0.9679, 0.1912, 0.9702, 0.04579, 0.9702, 0.006413, 0.9679, 0.1617, 0.9679, 0.1617, 0.9679, 0.006413, 0.9679, 0.317, 0.9805, 0.1617, 0.9805, 0.1912, 0.9783, 0.3367, 0.9783, 0.05701, 0.7381, -0.1072, 0.7381, -0.1072, 0.7381, 0.05701, 0.7381, 0.905, 0.1594, 0.9045, 0.1043, 0.9254, 0.1041, 0.9258, 0.1592, 0.2665, 0.9616, 0.2123, 0.9616, 0.2123, 0.8459, 0.2665, 0.8459, 0.5771, 0.9616, 0.5229, 0.9616, 0.5229, 0.8459, 0.5771, 0.8459, 0.906, 0.2695, 0.9055, 0.2144, 0.9263, 0.2142, 0.9268, 0.2693, 0.3854, 0.7381, 0.2212, 0.7381, 0.2212, 0.7381, 0.3854, 0.7381, 0.6276, 0.9805, 0.4723, 0.9805, 0.4821, 0.9783, 0.6276, 0.9783, 0.317, 0.9679, 0.4723, 0.9679, 0.4723, 0.9679, 0.317, 0.9679, 0.317, 0.9679, 0.4723, 0.9679, 0.4821, 0.9702, 0.3367, 0.9702, 0.00799, 0.978, 0.1389, 0.978, 0.1389, 0.978, 0.00799, 0.978, 0.00799, 0.978, 0.1389, 0.978, 0.1389, 0.9806, 0.00799, 0.9806, 0.7138, 0.7381, 0.5496, 0.7381, 0.5496, 0.7331, 0.7138, 0.7331, 0.907, 0.387, 0.9065, 0.3282, 0.9273, 0.328, 0.9278, 0.3868, 0.137, 0.2179, 0.1507, 0.2179, 0.1507, 0.2208, 0.137, 0.2208, 0.2272, 0.9706, 0.1815, 0.9706, 0.1815, 0.8364, 0.2272, 0.8364, 0.4889, 0.9706, 0.4433, 0.9706, 0.4433, 0.8364, 0.4889, 0.8364, 0.1096, 0.2179, 0.1233, 0.2179, 0.1233, 0.2208, 0.1096, 0.2208, 0.908, 0.5045, 0.9075, 0.4458, 0.9283, 0.4456, 0.9288, 0.5044, 1.042, 0.7381, 0.878, 0.7381, 0.878, 0.7331, 1.042, 0.7331, 0.2698, 0.978, 0.4007, 0.978, 0.4007, 0.9806, 0.2698, 0.9806, 0.2698, 0.978, 0.4007, 0.978, 0.4007, 0.978, 0.2698, 0.978, 0.01114, 0.9603, 0.1379, 0.9603, 0.1379, 0.9603, 0.01114, 0.9603, 0.01114, 0.9603, 0.1379, 0.9603, 0.1379, 0.963, 0.01114, 0.963, 0.0822, 0.2208, 0.0959, 0.2208, 0.0959, 0.2248, 0.0822, 0.2248, 0.909, 0.6221, 0.9085, 0.5633, 0.9293, 0.5631, 0.9298, 0.6219, 0.0822, 0.2179, 0.0959, 0.2179, 0.0959, 0.2208, 0.0822, 0.2208, 0.6669, 0.9727, 0.6227, 0.9727, 0.6227, 0.8311, 0.6669, 0.8311, 0.477, 0.9525, 0.4327, 0.9525, 0.4327, 0.811, 0.477, 0.811, 0.0548, 0.2179, 0.0685, 0.2179, 0.0685, 0.2208, 0.0548, 0.2208, 0.91, 0.7396, 0.9095, 0.6809, 0.9303, 0.6807, 0.9308, 0.7394, 0.0548, 0.2208, 0.0685, 0.2208, 0.0685, 0.2248, 0.0548, 0.2248, 0.2647, 0.9603, 0.3914, 0.9603, 0.3914, 0.963, 0.2647, 0.963, 0.2647, 0.9603, 0.3914, 0.9603, 0.3914, 0.9603, 0.2647, 0.9603, 0.4137, 0.4463, 0.4137, 0.444, 0.4142, 0.444, 0.4142, 0.4463, 0.4142, 0.4463, 0.4142, 0.444, 0.4149, 0.4441, 0.4149, 0.4463, 0.0274, 0.2208, 0.0411, 0.2208, 0.04197, 0.2248, 0.02914, 0.2248, 0.0274, 0.2179, 0.0411, 0.2179, 0.0411, 0.2208, 0.0274, 0.2208, 0.911, 0.8497, 0.9105, 0.7947, 0.9313, 0.7945, 0.9318, 0.8495, 0.7117, 0.8818, 0.7482, 0.8818, 0.7482, 0.985, 0.7117, 0.985, 0.5028, 0.8818, 0.5392, 0.8818, 0.5392, 0.985, 0.5028, 0.985, 0.9119, 0.9598, 0.9114, 0.9048, 0.9323, 0.9046, 0.9327, 0.9596, 3.919e-08, 0.2179, 0.0137, 0.2179, 0.0137, 0.2208, 3.919e-08, 0.2208, 3.919e-08, 0.2208, 0.0137, 0.2208, 0.0163, 0.2248, 0.003473, 0.2248, 0.4142, 0.4416, 0.4142, 0.4392, 0.4149, 0.4397, 0.4149, 0.4419, 0.4137, 0.4416, 0.4137, 0.4392, 0.4142, 0.4392, 0.4142, 0.4416, 0.1617, 0.9679, 0.006413, 0.9679, 0.03242, 0.963, 0.1357, 0.963, 0.006413, 0.9679, 0.006413, 0.8395, 0.03242, 0.8445, 0.03242, 0.963, 0.006413, 0.8395, 0.1617, 0.8395, 0.1357, 0.8445, 0.03242, 0.8445, 0.1617, 0.8395, 0.1617, 0.9679, 0.1357, 0.963, 0.1357, 0.8445, 0.1379, 0.9603, 0.01114, 0.9603, 0.03237, 0.9542, 0.1167, 0.9542, 0.01114, 0.9603, 0.01114, 0.8032, 0.03237, 0.8093, 0.03237, 0.9542, 0.01114, 0.8032, 0.1379, 0.8032, 0.1167, 0.8093, 0.03237, 0.8093, 0.1379, 0.8032, 0.1379, 0.9603, 0.1167, 0.9542, 0.1167, 0.8093, 0.1389, 0.978, 0.00799, 0.978, 0.02991, 0.9723, 0.117, 0.9723, 0.00799, 0.978, 0.00799, 0.8291, 0.02991, 0.8348, 0.02991, 0.9723, 0.00799, 0.8291, 0.1389, 0.8291, 0.117, 0.8348, 0.02991, 0.8348, 0.1389, 0.8291, 0.1389, 0.978, 0.117, 0.9723, 0.117, 0.8348, 0.7822, 0.8762, 0.8866, 0.8762, 0.8691, 0.8806, 0.7996, 0.8806, 0.8866, 0.8762, 0.8866, 0.9906, 0.8691, 0.9862, 0.8691, 0.8806, 0.8866, 0.9906, 0.7822, 0.9906, 0.7996, 0.9862, 0.8691, 0.9862, 0.7822, 0.9906, 0.7822, 0.8762, 0.7996, 0.8806, 0.7996, 0.9862, 0.4723, 0.9679, 0.317, 0.9679, 0.343, 0.963, 0.4463, 0.963, 0.317, 0.9679, 0.317, 0.8395, 0.343, 0.8445, 0.343, 0.963, 0.317, 0.8395, 0.4723, 0.8395, 0.4463, 0.8445, 0.343, 0.8445, 0.4723, 0.8395, 0.4723, 0.9679, 0.4463, 0.963, 0.4463, 0.8445, 0.4007, 0.978, 0.2698, 0.978, 0.2917, 0.9723, 0.3787, 0.9723, 0.2698, 0.978, 0.2698, 0.8291, 0.2917, 0.8348, 0.2917, 0.9723, 0.2698, 0.8291, 0.4007, 0.8291, 0.3787, 0.8348, 0.2917, 0.8348, 0.4007, 0.8291, 0.4007, 0.978, 0.3787, 0.9723, 0.3787, 0.8348, 0.3914, 0.9603, 0.2647, 0.9603, 0.2859, 0.9542, 0.3702, 0.9542, 0.2647, 0.9603, 0.2647, 0.8032, 0.2859, 0.8093, 0.2859, 0.9542, 0.2647, 0.8032, 0.3914, 0.8032, 0.3702, 0.8093, 0.2859, 0.8093, 0.3914, 0.8032, 0.3914, 0.9603, 0.3702, 0.9542, 0.3702, 0.8093, 0.5732, 0.8762, 0.6777, 0.8762, 0.6602, 0.8806, 0.5907, 0.8806, 0.6777, 0.8762, 0.6777, 0.9906, 0.6602, 0.9862, 0.6602, 0.8806, 0.6777, 0.9906, 0.5732, 0.9906, 0.5907, 0.9862, 0.6602, 0.9862, 0.5732, 0.9906, 0.5732, 0.8762, 0.5907, 0.8806, 0.5907, 0.9862, 0.317, 0.9679, 0.1617, 0.9679, 0.1877, 0.963, 0.291, 0.963, 0.1617, 0.9679, 0.1617, 0.8395, 0.1877, 0.8445, 0.1877, 0.963, 0.1617, 0.8395, 0.317, 0.8395, 0.291, 0.8445, 0.1877, 0.8445, 0.317, 0.8395, 0.317, 0.9679, 0.291, 0.963, 0.291, 0.8445, 0.6276, 0.9679, 0.4723, 0.9679, 0.4983, 0.963, 0.6016, 0.963, 0.4723, 0.9679, 0.4723, 0.8395, 0.4983, 0.8445, 0.4983, 0.963, 0.4723, 0.8395, 0.6276, 0.8395, 0.6016, 0.8445, 0.4983, 0.8445, 0.6276, 0.8395, 0.6276, 0.9679, 0.6016, 0.963, 0.6016, 0.8445, 0.2698, 0.978, 0.1389, 0.978, 0.1608, 0.9723, 0.2478, 0.9723, 0.1389, 0.978, 0.1389, 0.8291, 0.1608, 0.8348, 0.1608, 0.9723, 0.1389, 0.8291, 0.2698, 0.8291, 0.2478, 0.8348, 0.1608, 0.8348, 0.2698, 0.8291, 0.2698, 0.978, 0.2478, 0.9723, 0.2478, 0.8348, 0.5315, 0.978, 0.4007, 0.978, 0.4226, 0.9723, 0.5096, 0.9723, 0.4007, 0.978, 0.4007, 0.8291, 0.4226, 0.8348, 0.4226, 0.9723, 0.4007, 0.8291, 0.5315, 0.8291, 0.5096, 0.8348, 0.4226, 0.8348, 0.5315, 0.8291, 0.5315, 0.978, 0.5096, 0.9723, 0.5096, 0.8348, 0.2647, 0.9603, 0.1379, 0.9603, 0.1591, 0.9542, 0.2434, 0.9542, 0.1379, 0.9603, 0.1379, 0.8032, 0.1591, 0.8093, 0.1591, 0.9542, 0.1379, 0.8032, 0.2647, 0.8032, 0.2434, 0.8093, 0.1591, 0.8093, 0.2647, 0.8032, 0.2647, 0.9603, 0.2434, 0.9542, 0.2434, 0.8093, 0.5182, 0.9603, 0.3914, 0.9603, 0.4127, 0.9542, 0.497, 0.9542, 0.3914, 0.9603, 0.3914, 0.8032, 0.4127, 0.8093, 0.4127, 0.9542, 0.3914, 0.8032, 0.5182, 0.8032, 0.497, 0.8093, 0.4127, 0.8093, 0.5182, 0.8032, 0.5182, 0.9603, 0.497, 0.9542, 0.497, 0.8093, 0.6777, 0.8762, 0.7822, 0.8762, 0.7647, 0.8806, 0.6952, 0.8806, 0.7822, 0.8762, 0.7822, 0.9906, 0.7647, 0.9862, 0.7647, 0.8806, 0.7822, 0.9906, 0.6777, 0.9906, 0.6952, 0.9862, 0.7647, 0.9862, 0.6777, 0.9906, 0.6777, 0.8762, 0.6952, 0.8806, 0.6952, 0.9862, 0.4688, 0.8762, 0.5732, 0.8762, 0.5557, 0.8806, 0.4863, 0.8806, 0.5732, 0.8762, 0.5732, 0.9906, 0.5557, 0.9862, 0.5557, 0.8806, 0.5732, 0.9906, 0.4688, 0.9906, 0.4863, 0.9862, 0.5557, 0.9862, 0.4688, 0.9906, 0.4688, 0.8762, 0.4863, 0.8806, 0.4863, 0.9862, -0.2327, 0.6975, -0.1459, 0.6975, -0.1347, 0.6988, -0.2439, 0.6988, 0.1251, 0.9624, 0.1251, 0.8451, 0.1357, 0.8445, 0.1357, 0.963, 0.04302, 0.8451, 0.04302, 0.9624, 0.03242, 0.963, 0.03242, 0.8445, 3.031, 0.8335, 3.219, 0.8335, 3.243, 0.8364, 3.006, 0.8364, 0.5238, 0.3967, 0.5238, 0.398, 0.5232, 0.3981, 0.5232, 0.3966, 0.108, 0.9535, 0.108, 0.81, 0.1167, 0.8093, 0.1167, 0.9542, 0.04103, 0.81, 0.04103, 0.9535, 0.03237, 0.9542, 0.03237, 0.8093, 0.1837, 0.8335, 0.3718, 0.8335, 0.396, 0.8364, 0.1594, 0.8364, 0.03885, 0.9716, 0.108, 0.9716, 0.117, 0.9723, 0.02991, 0.9723, 0.108, 0.9716, 0.108, 0.8355, 0.117, 0.8348, 0.117, 0.9723, 0.03885, 0.8355, 0.03885, 0.9716, 0.02991, 0.9723, 0.02991, 0.8348, 1.607, 0.8335, 1.795, 0.8335, 1.82, 0.8364, 1.583, 0.8364, 0.4135, 0.5053, 0.4135, 0.5066, 0.4129, 0.5067, 0.4129, 0.5052, 0.8068, 0.8811, 0.8068, 0.9857, 0.7996, 0.9862, 0.7996, 0.8806, 0.862, 0.9857, 0.862, 0.8811, 0.8691, 0.8806, 0.8691, 0.9862, -1.24, 0.8335, -1.052, 0.8335, -1.027, 0.8364, -1.264, 0.8364, 0.09571, 0.6975, 0.1825, 0.6975, 0.1937, 0.6988, 0.08451, 0.6988, 0.4357, 0.9624, 0.4357, 0.8451, 0.4463, 0.8445, 0.4463, 0.963, 0.3536, 0.8451, 0.3536, 0.9624, 0.343, 0.963, 0.343, 0.8445, 2.319, 0.8335, 2.507, 0.8335, 2.531, 0.8364, 2.295, 0.8364, 0.3006, 0.9716, 0.3698, 0.9716, 0.3787, 0.9723, 0.2917, 0.9723, 0.3698, 0.9716, 0.3698, 0.8355, 0.3787, 0.8348, 0.3787, 0.9723, 0.3006, 0.8355, 0.3006, 0.9716, 0.2917, 0.9723, 0.2917, 0.8348, 0.8954, 0.8335, 1.083, 0.8335, 1.108, 0.8364, 0.8711, 0.8364, 0.5166, 0.5073, 0.5166, 0.5086, 0.516, 0.5087, 0.516, 0.5072, 0.3616, 0.9535, 0.3616, 0.81, 0.3702, 0.8093, 0.3702, 0.9542, 0.2946, 0.81, 0.2946, 0.9535, 0.2859, 0.9542, 0.2859, 0.8093, -0.5281, 0.8335, -0.34, 0.8335, -0.3157, 0.8364, -0.5523, 0.8364, 0.5148, 0.3967, 0.5148, 0.398, 0.5142, 0.3981, 0.5142, 0.3966, 0.5979, 0.8811, 0.5979, 0.9857, 0.5907, 0.9862, 0.5907, 0.8806, 0.6531, 0.9857, 0.6531, 0.8811, 0.6602, 0.8806, 0.6602, 0.9862, -1.952, 0.8335, -1.763, 0.8335, -1.739, 0.8364, -1.976, 0.8364, -0.06848, 0.6975, 0.0183, 0.6975, 0.02951, 0.6988, -0.07968, 0.6988, 0.2804, 0.9624, 0.2804, 0.8451, 0.291, 0.8445, 0.291, 0.963, 0.1983, 0.8451, 0.1983, 0.9624, 0.1877, 0.963, 0.1877, 0.8445, 2.675, 0.8335, 2.863, 0.8335, 2.887, 0.8364, 2.65, 0.8364, 0.2599, 0.6975, 0.3467, 0.6975, 0.3579, 0.6988, 0.2487, 0.6988, 0.591, 0.9624, 0.591, 0.8451, 0.6016, 0.8445, 0.6016, 0.963, 0.5089, 0.8451, 0.5089, 0.9624, 0.4983, 0.963, 0.4983, 0.8445, 1.963, 0.8335, 2.151, 0.8335, 2.175, 0.8364, 1.939, 0.8364, 0.1697, 0.9716, 0.2389, 0.9716, 0.2478, 0.9723, 0.1608, 0.9723, 0.2389, 0.9716, 0.2389, 0.8355, 0.2478, 0.8348, 0.2478, 0.9723, 0.1697, 0.8355, 0.1697, 0.9716, 0.1608, 0.9723, 0.1608, 0.8348, 1.251, 0.8335, 1.439, 0.8335, 1.464, 0.8364, 1.227, 0.8364, 0.4315, 0.9716, 0.5007, 0.9716, 0.5096, 0.9723, 0.4226, 0.9723, 0.5007, 0.9716, 0.5007, 0.8355, 0.5096, 0.8348, 0.5096, 0.9723, 0.4315, 0.8355, 0.4315, 0.9716, 0.4226, 0.9723, 0.4226, 0.8348, 0.5395, 0.8335, 0.7276, 0.8335, 0.7519, 0.8364, 0.5152, 0.8364, 0.5226, 0.3967, 0.5226, 0.398, 0.522, 0.3981, 0.522, 0.3966, 0.2348, 0.9535, 0.2348, 0.81, 0.2434, 0.8093, 0.2434, 0.9542, 0.1678, 0.81, 0.1678, 0.9535, 0.1591, 0.9542, 0.1591, 0.8093, -0.1722, 0.8335, 0.01589, 0.8335, 0.04018, 0.8364, -0.1965, 0.8364, 0.5154, 0.5073, 0.5154, 0.5086, 0.5148, 0.5087, 0.5148, 0.5072, 0.4883, 0.9535, 0.4883, 0.81, 0.497, 0.8093, 0.497, 0.9542, 0.4213, 0.81, 0.4213, 0.9535, 0.4127, 0.9542, 0.4127, 0.8093, -0.8839, 0.8335, -0.6958, 0.8335, -0.6716, 0.8364, -0.9082, 0.8364, 0.5208, 0.3967, 0.5208, 0.398, 0.5202, 0.3981, 0.5202, 0.3966, 0.7023, 0.8811, 0.7023, 0.9857, 0.6952, 0.9862, 0.6952, 0.8806, 0.7575, 0.9857, 0.7575, 0.8811, 0.7647, 0.8806, 0.7647, 0.9862, -1.596, 0.8335, -1.408, 0.8335, -1.383, 0.8364, -1.62, 0.8364, 0.5232, 0.3967, 0.5232, 0.398, 0.5226, 0.3981, 0.5226, 0.3966, 0.4934, 0.8811, 0.4934, 0.9857, 0.4863, 0.9862, 0.4863, 0.8806, 0.5486, 0.9857, 0.5486, 0.8811, 0.5557, 0.8806, 0.5557, 0.9862, -2.307, 0.8335, -2.119, 0.8335, -2.095, 0.8364, -2.332, 0.8364, -0.2179, 0.6957, -0.1606, 0.6957, -0.1459, 0.6975, -0.2327, 0.6975, 0.1112, 0.9616, 0.1112, 0.8459, 0.1251, 0.8451, 0.1251, 0.9624, 0.05696, 0.8459, 0.05696, 0.9616, 0.04302, 0.9624, 0.04302, 0.8451, -0.1606, 0.4362, -0.2179, 0.4362, -0.2327, 0.4344, -0.1459, 0.4344, 0.0524, 0.9525, 0.09665, 0.9525, 0.108, 0.9535, 0.04103, 0.9535, 0.09665, 0.9525, 0.09665, 0.811, 0.108, 0.81, 0.108, 0.9535, 0.0524, 0.811, 0.0524, 0.9525, 0.04103, 0.9535, 0.04103, 0.81, 0.09665, 0.811, 0.0524, 0.811, 0.04103, 0.81, 0.108, 0.81, 0.05059, 0.9706, 0.09628, 0.9706, 0.108, 0.9716, 0.03885, 0.9716, 0.09628, 0.9706, 0.09628, 0.8364, 0.108, 0.8355, 0.108, 0.9716, 0.05059, 0.8364, 0.05059, 0.9706, 0.03885, 0.9716, 0.03885, 0.8355, 0.09628, 0.8364, 0.05059, 0.8364, 0.03885, 0.8355, 0.108, 0.8355, -1.084, 0.2672, -1.208, 0.2672, -1.24, 0.2633, -1.052, 0.2633, 0.8162, 0.8818, 0.8162, 0.985, 0.8068, 0.9857, 0.8068, 0.8811, 0.8526, 0.985, 0.8526, 0.8818, 0.862, 0.8811, 0.862, 0.9857, 0.7714, 0.2173, 0.7714, 0.2124, 0.7762, 0.2112, 0.7762, 0.2185, 0.1105, 0.6957, 0.1678, 0.6957, 0.1825, 0.6975, 0.09571, 0.6975, 0.4218, 0.9616, 0.4218, 0.8459, 0.4357, 0.8451, 0.4357, 0.9624, 0.3676, 0.8459, 0.3676, 0.9616, 0.3536, 0.9624, 0.3536, 0.8451, 0.1678, 0.4362, 0.1105, 0.4362, 0.09571, 0.4344, 0.1825, 0.4344, 0.3124, 0.9706, 0.3581, 0.9706, 0.3698, 0.9716, 0.3006, 0.9716, 0.3581, 0.9706, 0.3581, 0.8364, 0.3698, 0.8355, 0.3698, 0.9716, 0.3124, 0.8364, 0.3124, 0.9706, 0.3006, 0.9716, 0.3006, 0.8355, 0.3581, 0.8364, 0.3124, 0.8364, 0.3006, 0.8355, 0.3698, 0.8355, 0.3059, 0.9525, 0.3502, 0.9525, 0.3616, 0.9535, 0.2946, 0.9535, 0.3502, 0.9525, 0.3502, 0.811, 0.3616, 0.81, 0.3616, 0.9535, 0.3059, 0.811, 0.3059, 0.9525, 0.2946, 0.9535, 0.2946, 0.81, 0.3502, 0.811, 0.3059, 0.811, 0.2946, 0.81, 0.3616, 0.81, -1.795, 0.2672, -1.92, 0.2672, -1.952, 0.2633, -1.763, 0.2633, 0.6072, 0.8818, 0.6072, 0.985, 0.5979, 0.9857, 0.5979, 0.8811, 0.6437, 0.985, 0.6437, 0.8818, 0.6531, 0.8811, 0.6531, 0.9857, 0.7617, 0.2173, 0.7617, 0.2124, 0.7665, 0.2112, 0.7665, 0.2185, -0.05374, 0.6957, 0.003565, 0.6957, 0.0183, 0.6975, -0.06848, 0.6975, 0.2665, 0.9616, 0.2665, 0.8459, 0.2804, 0.8451, 0.2804, 0.9624, 0.2123, 0.8459, 0.2123, 0.9616, 0.1983, 0.9624, 0.1983, 0.8451, 0.003565, 0.4362, -0.05374, 0.4362, -0.06848, 0.4344, 0.0183, 0.4344, 0.2746, 0.6957, 0.3319, 0.6957, 0.3467, 0.6975, 0.2599, 0.6975, 0.5771, 0.9616, 0.5771, 0.8459, 0.591, 0.8451, 0.591, 0.9624, 0.5229, 0.8459, 0.5229, 0.9616, 0.5089, 0.9624, 0.5089, 0.8451, 0.3319, 0.4362, 0.2746, 0.4362, 0.2599, 0.4344, 0.3467, 0.4344, 0.1815, 0.9706, 0.2272, 0.9706, 0.2389, 0.9716, 0.1697, 0.9716, 0.2272, 0.9706, 0.2272, 0.8364, 0.2389, 0.8355, 0.2389, 0.9716, 0.1815, 0.8364, 0.1815, 0.9706, 0.1697, 0.9716, 0.1697, 0.8355, 0.2272, 0.8364, 0.1815, 0.8364, 0.1697, 0.8355, 0.2389, 0.8355, 0.4433, 0.9706, 0.4889, 0.9706, 0.5007, 0.9716, 0.4315, 0.9716, 0.4889, 0.9706, 0.4889, 0.8364, 0.5007, 0.8355, 0.5007, 0.9716, 0.4433, 0.8364, 0.4433, 0.9706, 0.4315, 0.9716, 0.4315, 0.8355, 0.4889, 0.8364, 0.4433, 0.8364, 0.4315, 0.8355, 0.5007, 0.8355, 0.1792, 0.9525, 0.2234, 0.9525, 0.2348, 0.9535, 0.1678, 0.9535, 0.2234, 0.9525, 0.2234, 0.811, 0.2348, 0.81, 0.2348, 0.9535, 0.1792, 0.811, 0.1792, 0.9525, 0.1678, 0.9535, 0.1678, 0.81, 0.2234, 0.811, 0.1792, 0.811, 0.1678, 0.81, 0.2348, 0.81, 0.4327, 0.9525, 0.477, 0.9525, 0.4883, 0.9535, 0.4213, 0.9535, 0.477, 0.9525, 0.477, 0.811, 0.4883, 0.81, 0.4883, 0.9535, 0.4327, 0.811, 0.4327, 0.9525, 0.4213, 0.9535, 0.4213, 0.81, 0.477, 0.811, 0.4327, 0.811, 0.4213, 0.81, 0.4883, 0.81, -1.44, 0.2672, -1.564, 0.2672, -1.596, 0.2633, -1.408, 0.2633, 0.7117, 0.8818, 0.7117, 0.985, 0.7023, 0.9857, 0.7023, 0.8811, 0.7482, 0.985, 0.7482, 0.8818, 0.7575, 0.8811, 0.7575, 0.9857, 0.781, 0.2173, 0.781, 0.2124, 0.7859, 0.2112, 0.7859, 0.2185, -2.151, 0.2672, -2.275, 0.2672, -2.307, 0.2633, -2.119, 0.2633, 0.5028, 0.8818, 0.5028, 0.985, 0.4934, 0.9857, 0.4934, 0.8811, 0.5392, 0.985, 0.5392, 0.8818, 0.5486, 0.8811, 0.5486, 0.9857, 0.7665, 0.2173, 0.7665, 0.2124, 0.7714, 0.2112, 0.7714, 0.2185])
me_cube.materials.append(mat_wood)
me_cube.use_remesh_preserve_volume = False
me_cube.use_remesh_preserve_attributes = False
me_cube.use_mirror_vertex_groups = False
me_cube.update()
me_cube_004 = bpy.data.meshes.new('Cube.004')
me_cube_004.from_pydata([(-0.7118, -1.0, -1.0), (-0.7118, -1.0, 1.0), (-0.7118, 1.0, -1.0), (-0.7118, 1.0, 1.0), (1.0, -1.0, -1.0), (1.0, -1.0, 1.0), (1.0, 1.0, -1.0), (1.0, 1.0, 1.0)], [], [(0, 1, 3, 2), (6, 7, 5, 4), (4, 5, 1, 0), (7, 3, 1, 5)])
_uv = me_cube_004.uv_layers.new(name='UVMap')
_uv.uv.foreach_set('vector', [0.375, 0.0, 0.625, 0.0, 0.625, 0.25, 0.375, 0.25, 0.375, 0.5, 0.625, 0.5, 0.625, 0.75, 0.375, 0.75, 0.375, 0.75, 0.625, 0.75, 0.625, 1.0, 0.375, 1.0, 0.625, 0.5, 0.875, 0.5, 0.875, 0.75, 0.625, 0.75])
me_cube_004.use_remesh_preserve_volume = False
me_cube_004.use_remesh_preserve_attributes = False
me_cube_004.use_mirror_vertex_groups = False
me_cube_004.update()
me_cube_005 = bpy.data.meshes.new('Cube.005')
me_cube_005.from_pydata([(-0.6856, -1.0, 0.4897), (-0.6856, 1.0, 1.0), (1.0, -1.0, 0.4897), (1.0, 1.0, 1.0), (-0.6856, 0.906, 0.976), (1.0, 0.906, 0.976), (1.0, -0.869, 0.5231), (-0.6856, -0.869, 0.5231), (-0.6856, -1.0, 0.3826), (-0.6856, -0.869, 0.4136), (1.0, -1.0, 0.331), (1.0, -0.869, 0.3609)], [], [(11, 6, 2, 10), (6, 7, 0, 2), (3, 1, 4, 5), (8, 0, 7, 9), (5, 4, 7, 6)])
_uv = me_cube_005.uv_layers.new(name='UVMap')
_uv.uv.foreach_set('vector', [0.5984, 0.7336, 0.625, 0.7336, 0.625, 0.75, 0.5984, 0.75, 0.625, 0.7336, 0.875, 0.7336, 0.875, 0.75, 0.625, 0.75, 0.625, 0.5, 0.875, 0.5, 0.875, 0.5117, 0.625, 0.5117, 0.607, 0.0, 0.625, 0.0, 0.625, 0.01637, 0.607, 0.01637, 0.625, 0.5117, 0.875, 0.5117, 0.875, 0.7336, 0.625, 0.7336])
me_cube_005.use_remesh_preserve_volume = False
me_cube_005.use_remesh_preserve_attributes = False
me_cube_005.use_mirror_vertex_groups = False
me_cube_005.update()
me_cylinder_001 = bpy.data.meshes.new('Cylinder.001')
me_cylinder_001.from_pydata([(0.0, 0.08, -1.0), (0.0, 0.08, 1.0), (0.05142, 0.06128, -1.0), (0.05142, 0.06128, 1.0), (0.07878, 0.01389, -1.0), (0.07878, 0.01389, 1.0), (0.06928, -0.04, -1.0), (0.06928, -0.04, 1.0), (0.02736, -0.07518, -1.0), (0.02736, -0.07518, 1.0), (-0.02736, -0.07518, -1.0), (-0.02736, -0.07518, 1.0), (-0.06928, -0.04, -1.0), (-0.06928, -0.04, 1.0), (-0.07878, 0.01389, -1.0), (-0.07878, 0.01389, 1.0), (-0.05142, 0.06128, -1.0), (-0.05142, 0.06128, 1.0), (-4.18, 0.06272, 0.9074), (7.665, 0.06566, 0.9074), (-4.18, 0.03957, 0.812), (7.665, 0.04183, 0.8092), (-4.18, -0.01903, 0.7613), (7.665, -0.01852, 0.7569), (-4.18, -0.08567, 0.7789), (7.665, -0.08714, 0.7751), (-4.18, -0.1292, 0.8567), (7.665, -0.1319, 0.8552), (-4.18, -0.1292, 0.9582), (7.665, -0.1319, 0.9597), (-4.18, -0.08567, 1.036), (7.665, -0.08714, 1.04), (-4.18, -0.01903, 1.054), (7.665, -0.01852, 1.058), (-4.18, 0.03957, 1.003), (7.665, 0.04183, 1.006), (7.575, 0.0655, 0.7794), (7.575, 0.09656, 0.9074), (7.575, -0.01315, 0.7113), (7.575, -0.1026, 0.7349), (7.575, -0.161, 0.8393), (7.575, -0.161, 0.9756), (7.575, -0.1026, 1.08), (7.575, -0.01315, 1.104), (7.575, 0.0655, 1.035), (-4.119, 0.09656, 0.9074), (-4.119, 0.0655, 0.7794), (-4.119, -0.01315, 0.7113), (-4.119, -0.1026, 0.7349), (-4.119, -0.161, 0.8393), (-4.119, -0.161, 0.9756), (-4.119, -0.1026, 1.08), (-4.119, -0.01315, 1.104), (-4.119, 0.0655, 1.035), (-7.451e-09, 2.353, -0.9648), (-7.451e-09, 2.353, 1.595), (0.05142, 2.334, -0.9648), (0.05142, 2.334, 1.595), (0.07878, 2.287, -0.9648), (0.07878, 2.287, 1.595), (0.06928, 2.233, -0.9648), (0.06928, 2.233, 1.595), (0.02736, 2.198, -0.9648), (0.02736, 2.198, 1.595), (-0.02736, 2.198, -0.9648), (-0.02736, 2.198, 1.595), (-0.06928, 2.233, -0.9648), (-0.06928, 2.233, 1.595), (-0.07878, 2.287, -0.9648), (-0.07878, 2.287, 1.595), (-0.05142, 2.334, -0.9648), (-0.05142, 2.334, 1.595), (7.555, 2.353, -0.9068), (7.555, 2.353, 1.653), (7.606, 2.334, -0.9068), (7.606, 2.334, 1.653), (7.633, 2.287, -0.9068), (7.633, 2.287, 1.653), (7.624, 2.233, -0.9068), (7.624, 2.233, 1.653), (7.582, 2.198, -0.9068), (7.582, 2.198, 1.653), (7.527, 2.198, -0.9068), (7.527, 2.198, 1.653), (7.485, 2.233, -0.9068), (7.485, 2.233, 1.653), (7.476, 2.287, -0.9068), (7.476, 2.287, 1.653), (7.503, 2.334, -0.9068), (7.503, 2.334, 1.653), (3.832, 0.06272, -1.0), (3.832, 0.06272, 1.0), (3.884, 0.044, -1.0), (3.884, 0.044, 1.0), (3.911, -0.003388, -1.0), (3.911, -0.003388, 1.0), (3.901, -0.05728, -1.0), (3.901, -0.05728, 1.0), (3.86, -0.09246, -1.0), (3.86, -0.09246, 1.0), (3.805, -0.09246, -1.0), (3.805, -0.09246, 1.0), (3.763, -0.05728, -1.0), (3.763, -0.05728, 1.0), (3.753, -0.003388, -1.0), (3.753, -0.003388, 1.0), (3.781, 0.044, -1.0), (3.781, 0.044, 1.0), (-7.451e-09, 0.04433, 0.8451), (-7.451e-09, 2.361, 1.512), (0.05142, 0.04082, 0.8727), (0.05142, 2.358, 1.539), (0.07878, 0.03193, 0.9425), (0.07878, 2.349, 1.609), (0.06928, 0.02183, 1.022), (0.06928, 2.339, 1.688), (0.02736, 0.01523, 1.074), (0.02736, 2.332, 1.74), (-0.02736, 0.01523, 1.074), (-0.02736, 2.332, 1.74), (-0.06928, 0.02183, 1.022), (-0.06928, 2.339, 1.688), (-0.07878, 0.03193, 0.9425), (-0.07878, 2.349, 1.609), (-0.05142, 0.04082, 0.8727), (-0.05142, 2.358, 1.539), (3.831, 0.04433, 0.8451), (3.831, 2.361, 1.512), (3.882, 0.04082, 0.8727), (3.882, 2.358, 1.539), (3.91, 0.03193, 0.9425), (3.91, 2.349, 1.609), (3.9, 0.02183, 1.022), (3.9, 2.339, 1.688), (3.858, 0.01523, 1.074), (3.858, 2.332, 1.74), (3.804, 0.01523, 1.074), (3.804, 2.332, 1.74), (3.762, 0.02183, 1.022), (3.762, 2.339, 1.688), (3.752, 0.03193, 0.9425), (3.752, 2.349, 1.609), (3.78, 0.04082, 0.8727), (3.78, 2.358, 1.539), (-4.078, 0.04433, 0.8451), (-4.078, 2.46, 1.513), (-4.026, 0.04082, 0.8727), (-4.044, 2.458, 1.527), (-3.999, 0.03193, 0.9425), (-4.026, 2.452, 1.564), (-4.009, 0.02183, 1.022), (-4.033, 2.445, 1.606), (-4.05, 0.01523, 1.074), (-4.06, 2.441, 1.634), (-4.105, 0.01523, 1.074), (-4.096, 2.441, 1.634), (-4.147, 0.02183, 1.022), (-4.123, 2.445, 1.606), (-4.157, 0.03193, 0.9425), (-4.129, 2.452, 1.564), (-4.129, 0.04082, 0.8727), (-4.111, 2.458, 1.527), (-4.078, 2.29, 1.491), (-4.026, 2.287, 1.519), (-3.999, 2.278, 1.589), (-4.009, 2.268, 1.668), (-4.05, 2.261, 1.72), (-4.105, 2.261, 1.72), (-4.147, 2.268, 1.668), (-4.157, 2.278, 1.589), (-4.129, 2.287, 1.519), (7.541, 0.06272, -1.0), (7.541, 0.06272, 1.0), (7.592, 0.044, -1.0), (7.592, 0.044, 1.0), (7.619, -0.003388, -1.0), (7.619, -0.003388, 1.0), (7.61, -0.05728, -1.0), (7.61, -0.05728, 1.0), (7.568, -0.09246, -1.0), (7.568, -0.09246, 1.0), (7.513, -0.09246, -1.0), (7.513, -0.09246, 1.0), (7.471, -0.05728, -1.0), (7.471, -0.05728, 1.0), (7.462, -0.003388, -1.0), (7.462, -0.003388, 1.0), (7.489, 0.044, -1.0), (7.489, 0.044, 1.0), (-4.06, 0.06272, -1.0), (-4.06, 0.06272, 1.0), (-4.009, 0.044, -1.0), (-4.009, 0.044, 1.0), (-3.981, -0.003388, -1.0), (-3.981, -0.003388, 1.0), (-3.991, -0.05728, -1.0), (-3.991, -0.05728, 1.0), (-4.033, -0.09246, -1.0), (-4.033, -0.09246, 1.0), (-4.087, -0.09246, -1.0), (-4.087, -0.09246, 1.0), (-4.129, -0.05728, -1.0), (-4.129, -0.05728, 1.0), (-4.139, -0.003388, -1.0), (-4.139, -0.003388, 1.0), (-4.111, 0.044, -1.0), (-4.111, 0.044, 1.0), (-4.046, 2.353, -0.9068), (-4.046, 2.353, 1.653), (-3.995, 2.334, -0.9068), (-3.995, 2.334, 1.653), (-3.967, 2.287, -0.9068), (-3.967, 2.287, 1.653), (-3.977, 2.233, -0.9068), (-3.977, 2.233, 1.653), (-4.019, 2.198, -0.9068), (-4.019, 2.198, 1.653), (-4.074, 2.198, -0.9068), (-4.074, 2.198, 1.653), (-4.115, 2.233, -0.9068), (-4.115, 2.233, 1.653), (-4.125, 2.287, -0.9068), (-4.125, 2.287, 1.653), (-4.098, 2.334, -0.9068), (-4.098, 2.334, 1.653), (-4.18, 2.461, 1.56), (7.665, 2.463, 1.56), (-4.18, 2.449, 1.509), (7.665, 2.45, 1.507), (-4.18, 2.417, 1.481), (7.665, 2.418, 1.479), (-4.18, 2.382, 1.491), (7.665, 2.381, 1.489), (-4.18, 2.359, 1.532), (7.665, 2.357, 1.532), (-4.18, 2.359, 1.587), (7.665, 2.357, 1.587), (-4.18, 2.382, 1.628), (7.665, 2.381, 1.63), (-4.18, 2.417, 1.638), (7.665, 2.418, 1.64), (-4.18, 2.449, 1.611), (7.665, 2.45, 1.612), (7.575, 2.463, 1.491), (7.575, 2.479, 1.56), (7.575, 2.421, 1.455), (7.575, 2.373, 1.467), (7.575, 2.342, 1.523), (7.575, 2.342, 1.596), (7.575, 2.373, 1.652), (7.575, 2.421, 1.664), (7.575, 2.463, 1.628), (-4.119, 2.479, 1.56), (-4.119, 2.463, 1.491), (-4.119, 2.421, 1.455), (-4.119, 2.373, 1.467), (-4.119, 2.342, 1.523), (-4.119, 2.342, 1.596), (-4.119, 2.373, 1.652), (-4.119, 2.421, 1.664), (-4.119, 2.463, 1.628), (3.809, 2.353, -0.9648), (3.809, 2.353, 1.595), (3.861, 2.334, -0.9648), (3.861, 2.334, 1.595), (3.888, 2.287, -0.9648), (3.888, 2.287, 1.595), (3.879, 2.233, -0.9648), (3.879, 2.233, 1.595), (3.837, 2.198, -0.9648), (3.837, 2.198, 1.595), (3.782, 2.198, -0.9648), (3.782, 2.198, 1.595), (3.74, 2.233, -0.9648), (3.74, 2.233, 1.595), (3.731, 2.287, -0.9648), (3.731, 2.287, 1.595), (3.758, 2.334, -0.9648), (3.758, 2.334, 1.595), (7.58, 0.04433, 0.8451), (7.58, 2.46, 1.513), (7.631, 0.04082, 0.8727), (7.614, 2.458, 1.527), (7.659, 0.03193, 0.9425), (7.631, 2.452, 1.564), (7.649, 0.02183, 1.022), (7.625, 2.445, 1.606), (7.607, 0.01523, 1.074), (7.598, 2.441, 1.634), (7.553, 0.01523, 1.074), (7.562, 2.441, 1.634), (7.511, 0.02183, 1.022), (7.535, 2.445, 1.606), (7.501, 0.03193, 0.9425), (7.528, 2.452, 1.564), (7.529, 0.04082, 0.8727), (7.546, 2.458, 1.527), (7.58, 2.29, 1.491), (7.631, 2.287, 1.519), (7.659, 2.278, 1.589), (7.649, 2.268, 1.668), (7.607, 2.261, 1.72), (7.553, 2.261, 1.72), (7.511, 2.268, 1.668), (7.501, 2.278, 1.589), (7.529, 2.287, 1.519)], [], [(0, 1, 3, 2), (2, 3, 5, 4), (4, 5, 7, 6), (6, 7, 9, 8), (8, 9, 11, 10), (10, 11, 13, 12), (12, 13, 15, 14), (3, 1, 17, 15, 13, 11, 9, 7, 5), (14, 15, 17, 16), (16, 17, 1, 0), (0, 2, 4, 6, 8, 10, 12, 14, 16), (45, 37, 36, 46), (46, 36, 38, 47), (47, 38, 39, 48), (48, 39, 40, 49), (49, 40, 41, 50), (50, 41, 42, 51), (51, 42, 43, 52), (21, 19, 35, 33, 31, 29, 27, 25, 23), (52, 43, 44, 53), (53, 44, 37, 45), (18, 20, 22, 24, 26, 28, 30, 32, 34), (19, 21, 36, 37), (21, 23, 38, 36), (23, 25, 39, 38), (25, 27, 40, 39), (27, 29, 41, 40), (29, 31, 42, 41), (31, 33, 43, 42), (33, 35, 44, 43), (35, 19, 37, 44), (20, 18, 45, 46), (22, 20, 46, 47), (24, 22, 47, 48), (26, 24, 48, 49), (28, 26, 49, 50), (30, 28, 50, 51), (32, 30, 51, 52), (34, 32, 52, 53), (18, 34, 53, 45), (54, 55, 57, 56), (56, 57, 59, 58), (58, 59, 61, 60), (60, 61, 63, 62), (62, 63, 65, 64), (64, 65, 67, 66), (66, 67, 69, 68), (57, 55, 71, 69, 67, 65, 63, 61, 59), (68, 69, 71, 70), (70, 71, 55, 54), (54, 56, 58, 60, 62, 64, 66, 68, 70), (72, 73, 75, 74), (74, 75, 77, 76), (76, 77, 79, 78), (78, 79, 81, 80), (80, 81, 83, 82), (82, 83, 85, 84), (84, 85, 87, 86), (75, 73, 89, 87, 85, 83, 81, 79, 77), (86, 87, 89, 88), (88, 89, 73, 72), (72, 74, 76, 78, 80, 82, 84, 86, 88), (90, 91, 93, 92), (92, 93, 95, 94), (94, 95, 97, 96), (96, 97, 99, 98), (98, 99, 101, 100), (100, 101, 103, 102), (102, 103, 105, 104), (93, 91, 107, 105, 103, 101, 99, 97, 95), (104, 105, 107, 106), (106, 107, 91, 90), (90, 92, 94, 96, 98, 100, 102, 104, 106), (108, 109, 111, 110), (110, 111, 113, 112), (112, 113, 115, 114), (114, 115, 117, 116), (116, 117, 119, 118), (118, 119, 121, 120), (120, 121, 123, 122), (111, 109, 125, 123, 121, 119, 117, 115, 113), (122, 123, 125, 124), (124, 125, 109, 108), (108, 110, 112, 114, 116, 118, 120, 122, 124), (126, 127, 129, 128), (128, 129, 131, 130), (130, 131, 133, 132), (132, 133, 135, 134), (134, 135, 137, 136), (136, 137, 139, 138), (138, 139, 141, 140), (129, 127, 143, 141, 139, 137, 135, 133, 131), (140, 141, 143, 142), (142, 143, 127, 126), (126, 128, 130, 132, 134, 136, 138, 140, 142), (162, 145, 147, 163), (163, 147, 149, 164), (164, 149, 151, 165), (165, 151, 153, 166), (166, 153, 155, 167), (167, 155, 157, 168), (168, 157, 159, 169), (147, 145, 161, 159, 157, 155, 153, 151, 149), (169, 159, 161, 170), (170, 161, 145, 162), (144, 146, 148, 150, 152, 154, 156, 158, 160), (160, 170, 162, 144), (158, 169, 170, 160), (156, 168, 169, 158), (154, 167, 168, 156), (152, 166, 167, 154), (150, 165, 166, 152), (148, 164, 165, 150), (146, 163, 164, 148), (144, 162, 163, 146), (171, 172, 174, 173), (173, 174, 176, 175), (175, 176, 178, 177), (177, 178, 180, 179), (179, 180, 182, 181), (181, 182, 184, 183), (183, 184, 186, 185), (174, 172, 188, 186, 184, 182, 180, 178, 176), (185, 186, 188, 187), (187, 188, 172, 171), (171, 173, 175, 177, 179, 181, 183, 185, 187), (189, 190, 192, 191), (191, 192, 194, 193), (193, 194, 196, 195), (195, 196, 198, 197), (197, 198, 200, 199), (199, 200, 202, 201), (201, 202, 204, 203), (192, 190, 206, 204, 202, 200, 198, 196, 194), (203, 204, 206, 205), (205, 206, 190, 189), (189, 191, 193, 195, 197, 199, 201, 203, 205), (207, 208, 210, 209), (209, 210, 212, 211), (211, 212, 214, 213), (213, 214, 216, 215), (215, 216, 218, 217), (217, 218, 220, 219), (219, 220, 222, 221), (210, 208, 224, 222, 220, 218, 216, 214, 212), (221, 222, 224, 223), (223, 224, 208, 207), (207, 209, 211, 213, 215, 217, 219, 221, 223), (252, 244, 243, 253), (253, 243, 245, 254), (254, 245, 246, 255), (255, 246, 247, 256), (256, 247, 248, 257), (257, 248, 249, 258), (258, 249, 250, 259), (228, 226, 242, 240, 238, 236, 234, 232, 230), (259, 250, 251, 260), (260, 251, 244, 252), (225, 227, 229, 231, 233, 235, 237, 239, 241), (226, 228, 243, 244), (228, 230, 245, 243), (230, 232, 246, 245), (232, 234, 247, 246), (234, 236, 248, 247), (236, 238, 249, 248), (238, 240, 250, 249), (240, 242, 251, 250), (242, 226, 244, 251), (227, 225, 252, 253), (229, 227, 253, 254), (231, 229, 254, 255), (233, 231, 255, 256), (235, 233, 256, 257), (237, 235, 257, 258), (239, 237, 258, 259), (241, 239, 259, 260), (225, 241, 260, 252), (261, 262, 264, 263), (263, 264, 266, 265), (265, 266, 268, 267), (267, 268, 270, 269), (269, 270, 272, 271), (271, 272, 274, 273), (273, 274, 276, 275), (264, 262, 278, 276, 274, 272, 270, 268, 266), (275, 276, 278, 277), (277, 278, 262, 261), (261, 263, 265, 267, 269, 271, 273, 275, 277), (297, 280, 282, 298), (298, 282, 284, 299), (299, 284, 286, 300), (300, 286, 288, 301), (301, 288, 290, 302), (302, 290, 292, 303), (303, 292, 294, 304), (282, 280, 296, 294, 292, 290, 288, 286, 284), (304, 294, 296, 305), (305, 296, 280, 297), (279, 281, 283, 285, 287, 289, 291, 293, 295), (295, 305, 297, 279), (293, 304, 305, 295), (291, 303, 304, 293), (289, 302, 303, 291), (287, 301, 302, 289), (285, 300, 301, 287), (283, 299, 300, 285), (281, 298, 299, 283), (279, 297, 298, 281)])
_uv = me_cylinder_001.uv_layers.new(name='UVMap')
_uv.uv.foreach_set('vector', [1.0, 0.5, 1.0, 1.0, 0.8889, 1.0, 0.8889, 0.5, 0.8889, 0.5, 0.8889, 1.0, 0.7778, 1.0, 0.7778, 0.5, 0.7778, 0.5, 0.7778, 1.0, 0.6667, 1.0, 0.6667, 0.5, 0.6667, 0.5, 0.6667, 1.0, 0.5556, 1.0, 0.5556, 0.5, 0.5556, 0.5, 0.5556, 1.0, 0.4444, 1.0, 0.4444, 0.5, 0.4444, 0.5, 0.4444, 1.0, 0.3333, 1.0, 0.3333, 0.5, 0.3333, 0.5, 0.3333, 1.0, 0.2222, 1.0, 0.2222, 0.5, 0.4043, 0.4339, 0.25, 0.49, 0.09573, 0.4339, 0.01365, 0.2917, 0.04215, 0.13, 0.1679, 0.02447, 0.3321, 0.02447, 0.4578, 0.13, 0.4864, 0.2917, 0.2222, 0.5, 0.2222, 1.0, 0.1111, 1.0, 0.1111, 0.5, 0.1111, 0.5, 0.1111, 1.0, 4.47e-08, 1.0, 4.47e-08, 0.5, 0.75, 0.49, 0.9043, 0.4339, 0.9864, 0.2917, 0.9578, 0.13, 0.8321, 0.02447, 0.6679, 0.02447, 0.5422, 0.13, 0.5136, 0.2917, 0.5957, 0.4339, 1.0, 0.5, 1.0, 1.0, 0.8889, 1.0, 0.8889, 0.5, 0.8889, 0.5, 0.8889, 1.0, 0.7778, 1.0, 0.7778, 0.5, 0.7778, 0.5, 0.7778, 1.0, 0.6667, 1.0, 0.6667, 0.5, 0.6667, 0.5, 0.6667, 1.0, 0.5556, 1.0, 0.5556, 0.5, 0.5556, 0.5, 0.5556, 1.0, 0.4444, 1.0, 0.4444, 0.5, 0.4444, 0.5, 0.4444, 1.0, 0.3333, 1.0, 0.3333, 0.5, 0.3333, 0.5, 0.3333, 1.0, 0.2222, 1.0, 0.2222, 0.5, 0.3684, 0.3911, 0.25, 0.4341, 0.1316, 0.3911, 0.06865, 0.282, 0.09053, 0.1579, 0.187, 0.07696, 0.313, 0.07696, 0.4095, 0.1579, 0.4313, 0.282, 0.2222, 0.5, 0.2222, 1.0, 0.1111, 1.0, 0.1111, 0.5, 0.1111, 0.5, 0.1111, 1.0, 4.47e-08, 1.0, 4.47e-08, 0.5, 0.75, 0.4288, 0.8649, 0.387, 0.9261, 0.2811, 0.9049, 0.1606, 0.8112, 0.08196, 0.6888, 0.08196, 0.5951, 0.1606, 0.5739, 0.2811, 0.6351, 0.387, 0.25, 0.4341, 0.3684, 0.3911, 0.4043, 0.4339, 0.25, 0.49, 0.3684, 0.3911, 0.4313, 0.282, 0.4864, 0.2917, 0.4043, 0.4339, 0.4313, 0.282, 0.4095, 0.1579, 0.4578, 0.13, 0.4864, 0.2917, 0.4095, 0.1579, 0.313, 0.07696, 0.3321, 0.02447, 0.4578, 0.13, 0.313, 0.07696, 0.187, 0.07696, 0.1679, 0.02447, 0.3321, 0.02447, 0.187, 0.07696, 0.09053, 0.1579, 0.04215, 0.13, 0.1679, 0.02447, 0.09053, 0.1579, 0.06865, 0.282, 0.01365, 0.2917, 0.04215, 0.13, 0.06865, 0.282, 0.1316, 0.3911, 0.09573, 0.4339, 0.01365, 0.2917, 0.1316, 0.3911, 0.25, 0.4341, 0.25, 0.49, 0.09573, 0.4339, 0.8649, 0.387, 0.75, 0.4288, 0.75, 0.49, 0.9043, 0.4339, 0.9261, 0.2811, 0.8649, 0.387, 0.9043, 0.4339, 0.9864, 0.2917, 0.9049, 0.1606, 0.9261, 0.2811, 0.9864, 0.2917, 0.9578, 0.13, 0.8112, 0.08196, 0.9049, 0.1606, 0.9578, 0.13, 0.8321, 0.02447, 0.6888, 0.08196, 0.8112, 0.08196, 0.8321, 0.02447, 0.6679, 0.02447, 0.5951, 0.1606, 0.6888, 0.08196, 0.6679, 0.02447, 0.5422, 0.13, 0.5739, 0.2811, 0.5951, 0.1606, 0.5422, 0.13, 0.5136, 0.2917, 0.6351, 0.387, 0.5739, 0.2811, 0.5136, 0.2917, 0.5957, 0.4339, 0.75, 0.4288, 0.6351, 0.387, 0.5957, 0.4339, 0.75, 0.49, 1.0, 0.5, 1.0, 1.0, 0.8889, 1.0, 0.8889, 0.5, 0.8889, 0.5, 0.8889, 1.0, 0.7778, 1.0, 0.7778, 0.5, 0.7778, 0.5, 0.7778, 1.0, 0.6667, 1.0, 0.6667, 0.5, 0.6667, 0.5, 0.6667, 1.0, 0.5556, 1.0, 0.5556, 0.5, 0.5556, 0.5, 0.5556, 1.0, 0.4444, 1.0, 0.4444, 0.5, 0.4444, 0.5, 0.4444, 1.0, 0.3333, 1.0, 0.3333, 0.5, 0.3333, 0.5, 0.3333, 1.0, 0.2222, 1.0, 0.2222, 0.5, 0.4043, 0.4339, 0.25, 0.49, 0.09573, 0.4339, 0.01365, 0.2917, 0.04215, 0.13, 0.1679, 0.02447, 0.3321, 0.02447, 0.4578, 0.13, 0.4864, 0.2917, 0.2222, 0.5, 0.2222, 1.0, 0.1111, 1.0, 0.1111, 0.5, 0.1111, 0.5, 0.1111, 1.0, 4.47e-08, 1.0, 4.47e-08, 0.5, 0.75, 0.49, 0.9043, 0.4339, 0.9864, 0.2917, 0.9578, 0.13, 0.8321, 0.02447, 0.6679, 0.02447, 0.5422, 0.13, 0.5136, 0.2917, 0.5957, 0.4339, 1.0, 0.5, 1.0, 1.0, 0.8889, 1.0, 0.8889, 0.5, 0.8889, 0.5, 0.8889, 1.0, 0.7778, 1.0, 0.7778, 0.5, 0.7778, 0.5, 0.7778, 1.0, 0.6667, 1.0, 0.6667, 0.5, 0.6667, 0.5, 0.6667, 1.0, 0.5556, 1.0, 0.5556, 0.5, 0.5556, 0.5, 0.5556, 1.0, 0.4444, 1.0, 0.4444, 0.5, 0.4444, 0.5, 0.4444, 1.0, 0.3333, 1.0, 0.3333, 0.5, 0.3333, 0.5, 0.3333, 1.0, 0.2222, 1.0, 0.2222, 0.5, 0.4043, 0.4339, 0.25, 0.49, 0.09573, 0.4339, 0.01365, 0.2917, 0.04215, 0.13, 0.1679, 0.02447, 0.3321, 0.02447, 0.4578, 0.13, 0.4864, 0.2917, 0.2222, 0.5, 0.2222, 1.0, 0.1111, 1.0, 0.1111, 0.5, 0.1111, 0.5, 0.1111, 1.0, 4.47e-08, 1.0, 4.47e-08, 0.5, 0.75, 0.49, 0.9043, 0.4339, 0.9864, 0.2917, 0.9578, 0.13, 0.8321, 0.02447, 0.6679, 0.02447, 0.5422, 0.13, 0.5136, 0.2917, 0.5957, 0.4339, 1.0, 0.5, 1.0, 1.0, 0.8889, 1.0, 0.8889, 0.5, 0.8889, 0.5, 0.8889, 1.0, 0.7778, 1.0, 0.7778, 0.5, 0.7778, 0.5, 0.7778, 1.0, 0.6667, 1.0, 0.6667, 0.5, 0.6667, 0.5, 0.6667, 1.0, 0.5556, 1.0, 0.5556, 0.5, 0.5556, 0.5, 0.5556, 1.0, 0.4444, 1.0, 0.4444, 0.5, 0.4444, 0.5, 0.4444, 1.0, 0.3333, 1.0, 0.3333, 0.5, 0.3333, 0.5, 0.3333, 1.0, 0.2222, 1.0, 0.2222, 0.5, 0.4043, 0.4339, 0.25, 0.49, 0.09573, 0.4339, 0.01365, 0.2917, 0.04215, 0.13, 0.1679, 0.02447, 0.3321, 0.02447, 0.4578, 0.13, 0.4864, 0.2917, 0.2222, 0.5, 0.2222, 1.0, 0.1111, 1.0, 0.1111, 0.5, 0.1111, 0.5, 0.1111, 1.0, 4.47e-08, 1.0, 4.47e-08, 0.5, 0.75, 0.49, 0.9043, 0.4339, 0.9864, 0.2917, 0.9578, 0.13, 0.8321, 0.02447, 0.6679, 0.02447, 0.5422, 0.13, 0.5136, 0.2917, 0.5957, 0.4339, 1.0, 0.5, 1.0, 1.0, 0.8889, 1.0, 0.8889, 0.5, 0.8889, 0.5, 0.8889, 1.0, 0.7778, 1.0, 0.7778, 0.5, 0.7778, 0.5, 0.7778, 1.0, 0.6667, 1.0, 0.6667, 0.5, 0.6667, 0.5, 0.6667, 1.0, 0.5556, 1.0, 0.5556, 0.5, 0.5556, 0.5, 0.5556, 1.0, 0.4444, 1.0, 0.4444, 0.5, 0.4444, 0.5, 0.4444, 1.0, 0.3333, 1.0, 0.3333, 0.5, 0.3333, 0.5, 0.3333, 1.0, 0.2222, 1.0, 0.2222, 0.5, 0.4043, 0.4339, 0.25, 0.49, 0.09573, 0.4339, 0.01365, 0.2917, 0.04215, 0.13, 0.1679, 0.02447, 0.3321, 0.02447, 0.4578, 0.13, 0.4864, 0.2917, 0.2222, 0.5, 0.2222, 1.0, 0.1111, 1.0, 0.1111, 0.5, 0.1111, 0.5, 0.1111, 1.0, 4.47e-08, 1.0, 4.47e-08, 0.5, 0.75, 0.49, 0.9043, 0.4339, 0.9864, 0.2917, 0.9578, 0.13, 0.8321, 0.02447, 0.6679, 0.02447, 0.5422, 0.13, 0.5136, 0.2917, 0.5957, 0.4339, 1.0, 0.5, 1.0, 1.0, 0.8889, 1.0, 0.8889, 0.5, 0.8889, 0.5, 0.8889, 1.0, 0.7778, 1.0, 0.7778, 0.5, 0.7778, 0.5, 0.7778, 1.0, 0.6667, 1.0, 0.6667, 0.5, 0.6667, 0.5, 0.6667, 1.0, 0.5556, 1.0, 0.5556, 0.5, 0.5556, 0.5, 0.5556, 1.0, 0.4444, 1.0, 0.4444, 0.5, 0.4444, 0.5, 0.4444, 1.0, 0.3333, 1.0, 0.3333, 0.5, 0.3333, 0.5, 0.3333, 1.0, 0.2222, 1.0, 0.2222, 0.5, 0.4043, 0.4339, 0.25, 0.49, 0.09573, 0.4339, 0.01365, 0.2917, 0.04215, 0.13, 0.1679, 0.02447, 0.3321, 0.02447, 0.4578, 0.13, 0.4864, 0.2917, 0.2222, 0.5, 0.2222, 1.0, 0.1111, 1.0, 0.1111, 0.5, 0.1111, 0.5, 0.1111, 1.0, 4.47e-08, 1.0, 4.47e-08, 0.5, 0.75, 0.49, 0.9043, 0.4339, 0.9864, 0.2917, 0.9578, 0.13, 0.8321, 0.02447, 0.6679, 0.02447, 0.5422, 0.13, 0.5136, 0.2917, 0.5957, 0.4339, 1.0, 0.9847, 1.0, 1.0, 0.8889, 1.0, 0.8889, 0.9847, 0.8889, 0.9847, 0.8889, 1.0, 0.7778, 1.0, 0.7778, 0.9847, 0.7778, 0.9847, 0.7778, 1.0, 0.6667, 1.0, 0.6667, 0.9847, 0.6667, 0.9847, 0.6667, 1.0, 0.5556, 1.0, 0.5556, 0.9847, 0.5556, 0.9847, 0.5556, 1.0, 0.4444, 1.0, 0.4444, 0.9847, 0.4444, 0.9847, 0.4444, 1.0, 0.3333, 1.0, 0.3333, 0.9847, 0.3333, 0.9847, 0.3333, 1.0, 0.2222, 1.0, 0.2222, 0.9847, 0.4043, 0.4339, 0.25, 0.49, 0.09573, 0.4339, 0.01365, 0.2917, 0.04215, 0.13, 0.1679, 0.02447, 0.3321, 0.02447, 0.4578, 0.13, 0.4864, 0.2917, 0.2222, 0.9847, 0.2222, 1.0, 0.1111, 1.0, 0.1111, 0.9847, 0.1111, 0.9847, 0.1111, 1.0, 4.47e-08, 1.0, 4.47e-08, 0.9847, 0.75, 0.49, 0.9043, 0.4339, 0.9864, 0.2917, 0.9578, 0.13, 0.8321, 0.02447, 0.6679, 0.02447, 0.5422, 0.13, 0.5136, 0.2917, 0.5957, 0.4339, 0.1111, 0.5, 0.1111, 0.9847, 4.47e-08, 0.9847, 4.47e-08, 0.5, 0.2222, 0.5, 0.2222, 0.9847, 0.1111, 0.9847, 0.1111, 0.5, 0.3333, 0.5, 0.3333, 0.9847, 0.2222, 0.9847, 0.2222, 0.5, 0.4444, 0.5, 0.4444, 0.9847, 0.3333, 0.9847, 0.3333, 0.5, 0.5556, 0.5, 0.5556, 0.9847, 0.4444, 0.9847, 0.4444, 0.5, 0.6667, 0.5, 0.6667, 0.9847, 0.5556, 0.9847, 0.5556, 0.5, 0.7778, 0.5, 0.7778, 0.9847, 0.6667, 0.9847, 0.6667, 0.5, 0.8889, 0.5, 0.8889, 0.9847, 0.7778, 0.9847, 0.7778, 0.5, 1.0, 0.5, 1.0, 0.9847, 0.8889, 0.9847, 0.8889, 0.5, 1.0, 0.5, 1.0, 1.0, 0.8889, 1.0, 0.8889, 0.5, 0.8889, 0.5, 0.8889, 1.0, 0.7778, 1.0, 0.7778, 0.5, 0.7778, 0.5, 0.7778, 1.0, 0.6667, 1.0, 0.6667, 0.5, 0.6667, 0.5, 0.6667, 1.0, 0.5556, 1.0, 0.5556, 0.5, 0.5556, 0.5, 0.5556, 1.0, 0.4444, 1.0, 0.4444, 0.5, 0.4444, 0.5, 0.4444, 1.0, 0.3333, 1.0, 0.3333, 0.5, 0.3333, 0.5, 0.3333, 1.0, 0.2222, 1.0, 0.2222, 0.5, 0.4043, 0.4339, 0.25, 0.49, 0.09573, 0.4339, 0.01365, 0.2917, 0.04215, 0.13, 0.1679, 0.02447, 0.3321, 0.02447, 0.4578, 0.13, 0.4864, 0.2917, 0.2222, 0.5, 0.2222, 1.0, 0.1111, 1.0, 0.1111, 0.5, 0.1111, 0.5, 0.1111, 1.0, 4.47e-08, 1.0, 4.47e-08, 0.5, 0.75, 0.49, 0.9043, 0.4339, 0.9864, 0.2917, 0.9578, 0.13, 0.8321, 0.02447, 0.6679, 0.02447, 0.5422, 0.13, 0.5136, 0.2917, 0.5957, 0.4339, 1.0, 0.5, 1.0, 1.0, 0.8889, 1.0, 0.8889, 0.5, 0.8889, 0.5, 0.8889, 1.0, 0.7778, 1.0, 0.7778, 0.5, 0.7778, 0.5, 0.7778, 1.0, 0.6667, 1.0, 0.6667, 0.5, 0.6667, 0.5, 0.6667, 1.0, 0.5556, 1.0, 0.5556, 0.5, 0.5556, 0.5, 0.5556, 1.0, 0.4444, 1.0, 0.4444, 0.5, 0.4444, 0.5, 0.4444, 1.0, 0.3333, 1.0, 0.3333, 0.5, 0.3333, 0.5, 0.3333, 1.0, 0.2222, 1.0, 0.2222, 0.5, 0.4043, 0.4339, 0.25, 0.49, 0.09573, 0.4339, 0.01365, 0.2917, 0.04215, 0.13, 0.1679, 0.02447, 0.3321, 0.02447, 0.4578, 0.13, 0.4864, 0.2917, 0.2222, 0.5, 0.2222, 1.0, 0.1111, 1.0, 0.1111, 0.5, 0.1111, 0.5, 0.1111, 1.0, 4.47e-08, 1.0, 4.47e-08, 0.5, 0.75, 0.49, 0.9043, 0.4339, 0.9864, 0.2917, 0.9578, 0.13, 0.8321, 0.02447, 0.6679, 0.02447, 0.5422, 0.13, 0.5136, 0.2917, 0.5957, 0.4339, 1.0, 0.5, 1.0, 1.0, 0.8889, 1.0, 0.8889, 0.5, 0.8889, 0.5, 0.8889, 1.0, 0.7778, 1.0, 0.7778, 0.5, 0.7778, 0.5, 0.7778, 1.0, 0.6667, 1.0, 0.6667, 0.5, 0.6667, 0.5, 0.6667, 1.0, 0.5556, 1.0, 0.5556, 0.5, 0.5556, 0.5, 0.5556, 1.0, 0.4444, 1.0, 0.4444, 0.5, 0.4444, 0.5, 0.4444, 1.0, 0.3333, 1.0, 0.3333, 0.5, 0.3333, 0.5, 0.3333, 1.0, 0.2222, 1.0, 0.2222, 0.5, 0.4043, 0.4339, 0.25, 0.49, 0.09573, 0.4339, 0.01365, 0.2917, 0.04215, 0.13, 0.1679, 0.02447, 0.3321, 0.02447, 0.4578, 0.13, 0.4864, 0.2917, 0.2222, 0.5, 0.2222, 1.0, 0.1111, 1.0, 0.1111, 0.5, 0.1111, 0.5, 0.1111, 1.0, 4.47e-08, 1.0, 4.47e-08, 0.5, 0.75, 0.49, 0.9043, 0.4339, 0.9864, 0.2917, 0.9578, 0.13, 0.8321, 0.02447, 0.6679, 0.02447, 0.5422, 0.13, 0.5136, 0.2917, 0.5957, 0.4339, 1.0, 0.5, 1.0, 1.0, 0.8889, 1.0, 0.8889, 0.5, 0.8889, 0.5, 0.8889, 1.0, 0.7778, 1.0, 0.7778, 0.5, 0.7778, 0.5, 0.7778, 1.0, 0.6667, 1.0, 0.6667, 0.5, 0.6667, 0.5, 0.6667, 1.0, 0.5556, 1.0, 0.5556, 0.5, 0.5556, 0.5, 0.5556, 1.0, 0.4444, 1.0, 0.4444, 0.5, 0.4444, 0.5, 0.4444, 1.0, 0.3333, 1.0, 0.3333, 0.5, 0.3333, 0.5, 0.3333, 1.0, 0.2222, 1.0, 0.2222, 0.5, 0.3684, 0.3911, 0.25, 0.4341, 0.1316, 0.3911, 0.06865, 0.282, 0.09053, 0.1579, 0.187, 0.07696, 0.313, 0.07696, 0.4095, 0.1579, 0.4313, 0.282, 0.2222, 0.5, 0.2222, 1.0, 0.1111, 1.0, 0.1111, 0.5, 0.1111, 0.5, 0.1111, 1.0, 4.47e-08, 1.0, 4.47e-08, 0.5, 0.75, 0.4288, 0.8649, 0.387, 0.9261, 0.2811, 0.9049, 0.1606, 0.8112, 0.08196, 0.6888, 0.08196, 0.5951, 0.1606, 0.5739, 0.2811, 0.6351, 0.387, 0.25, 0.4341, 0.3684, 0.3911, 0.4043, 0.4339, 0.25, 0.49, 0.3684, 0.3911, 0.4313, 0.282, 0.4864, 0.2917, 0.4043, 0.4339, 0.4313, 0.282, 0.4095, 0.1579, 0.4578, 0.13, 0.4864, 0.2917, 0.4095, 0.1579, 0.313, 0.07696, 0.3321, 0.02447, 0.4578, 0.13, 0.313, 0.07696, 0.187, 0.07696, 0.1679, 0.02447, 0.3321, 0.02447, 0.187, 0.07696, 0.09053, 0.1579, 0.04215, 0.13, 0.1679, 0.02447, 0.09053, 0.1579, 0.06865, 0.282, 0.01365, 0.2917, 0.04215, 0.13, 0.06865, 0.282, 0.1316, 0.3911, 0.09573, 0.4339, 0.01365, 0.2917, 0.1316, 0.3911, 0.25, 0.4341, 0.25, 0.49, 0.09573, 0.4339, 0.8649, 0.387, 0.75, 0.4288, 0.75, 0.49, 0.9043, 0.4339, 0.9261, 0.2811, 0.8649, 0.387, 0.9043, 0.4339, 0.9864, 0.2917, 0.9049, 0.1606, 0.9261, 0.2811, 0.9864, 0.2917, 0.9578, 0.13, 0.8112, 0.08196, 0.9049, 0.1606, 0.9578, 0.13, 0.8321, 0.02447, 0.6888, 0.08196, 0.8112, 0.08196, 0.8321, 0.02447, 0.6679, 0.02447, 0.5951, 0.1606, 0.6888, 0.08196, 0.6679, 0.02447, 0.5422, 0.13, 0.5739, 0.2811, 0.5951, 0.1606, 0.5422, 0.13, 0.5136, 0.2917, 0.6351, 0.387, 0.5739, 0.2811, 0.5136, 0.2917, 0.5957, 0.4339, 0.75, 0.4288, 0.6351, 0.387, 0.5957, 0.4339, 0.75, 0.49, 1.0, 0.5, 1.0, 1.0, 0.8889, 1.0, 0.8889, 0.5, 0.8889, 0.5, 0.8889, 1.0, 0.7778, 1.0, 0.7778, 0.5, 0.7778, 0.5, 0.7778, 1.0, 0.6667, 1.0, 0.6667, 0.5, 0.6667, 0.5, 0.6667, 1.0, 0.5556, 1.0, 0.5556, 0.5, 0.5556, 0.5, 0.5556, 1.0, 0.4444, 1.0, 0.4444, 0.5, 0.4444, 0.5, 0.4444, 1.0, 0.3333, 1.0, 0.3333, 0.5, 0.3333, 0.5, 0.3333, 1.0, 0.2222, 1.0, 0.2222, 0.5, 0.4043, 0.4339, 0.25, 0.49, 0.09573, 0.4339, 0.01365, 0.2917, 0.04215, 0.13, 0.1679, 0.02447, 0.3321, 0.02447, 0.4578, 0.13, 0.4864, 0.2917, 0.2222, 0.5, 0.2222, 1.0, 0.1111, 1.0, 0.1111, 0.5, 0.1111, 0.5, 0.1111, 1.0, 4.47e-08, 1.0, 4.47e-08, 0.5, 0.75, 0.49, 0.9043, 0.4339, 0.9864, 0.2917, 0.9578, 0.13, 0.8321, 0.02447, 0.6679, 0.02447, 0.5422, 0.13, 0.5136, 0.2917, 0.5957, 0.4339, 1.0, 0.9847, 1.0, 1.0, 0.8889, 1.0, 0.8889, 0.9847, 0.8889, 0.9847, 0.8889, 1.0, 0.7778, 1.0, 0.7778, 0.9847, 0.7778, 0.9847, 0.7778, 1.0, 0.6667, 1.0, 0.6667, 0.9847, 0.6667, 0.9847, 0.6667, 1.0, 0.5556, 1.0, 0.5556, 0.9847, 0.5556, 0.9847, 0.5556, 1.0, 0.4444, 1.0, 0.4444, 0.9847, 0.4444, 0.9847, 0.4444, 1.0, 0.3333, 1.0, 0.3333, 0.9847, 0.3333, 0.9847, 0.3333, 1.0, 0.2222, 1.0, 0.2222, 0.9847, 0.4043, 0.4339, 0.25, 0.49, 0.09573, 0.4339, 0.01365, 0.2917, 0.04215, 0.13, 0.1679, 0.02447, 0.3321, 0.02447, 0.4578, 0.13, 0.4864, 0.2917, 0.2222, 0.9847, 0.2222, 1.0, 0.1111, 1.0, 0.1111, 0.9847, 0.1111, 0.9847, 0.1111, 1.0, 4.47e-08, 1.0, 4.47e-08, 0.9847, 0.75, 0.49, 0.9043, 0.4339, 0.9864, 0.2917, 0.9578, 0.13, 0.8321, 0.02447, 0.6679, 0.02447, 0.5422, 0.13, 0.5136, 0.2917, 0.5957, 0.4339, 0.1111, 0.5, 0.1111, 0.9847, 4.47e-08, 0.9847, 4.47e-08, 0.5, 0.2222, 0.5, 0.2222, 0.9847, 0.1111, 0.9847, 0.1111, 0.5, 0.3333, 0.5, 0.3333, 0.9847, 0.2222, 0.9847, 0.2222, 0.5, 0.4444, 0.5, 0.4444, 0.9847, 0.3333, 0.9847, 0.3333, 0.5, 0.5556, 0.5, 0.5556, 0.9847, 0.4444, 0.9847, 0.4444, 0.5, 0.6667, 0.5, 0.6667, 0.9847, 0.5556, 0.9847, 0.5556, 0.5, 0.7778, 0.5, 0.7778, 0.9847, 0.6667, 0.9847, 0.6667, 0.5, 0.8889, 0.5, 0.8889, 0.9847, 0.7778, 0.9847, 0.7778, 0.5, 1.0, 0.5, 1.0, 0.9847, 0.8889, 0.9847, 0.8889, 0.5])
me_cylinder_001.use_remesh_preserve_volume = False
me_cylinder_001.use_remesh_preserve_attributes = False
me_cylinder_001.use_mirror_vertex_groups = False
me_cylinder_001.update()

# ---- objects
ob_counter = bpy.data.objects.new('Counter', me_cube)
ob_light = bpy.data.objects.new('Light', light_light)
ob_camera = bpy.data.objects.new('Camera', cam_camera)
ob_glass = bpy.data.objects.new('glass', me_cube_004)
ob_shelf = bpy.data.objects.new('shelf', me_cube_005)
ob_framework = bpy.data.objects.new('framework', me_cylinder_001)

# ---- transforms, parenting, visibility, modifiers, constraints
ob_counter.location = (0.0, 0.0, 0.5599)
ob_counter.scale = (4.524, 1.0, 0.5445)
ob_counter.lock_rotations_4d = False
ob_counter.empty_display_type = 'ARROWS'
ob_counter.lineart.crease_threshold = 0.0
ob_light.location = (4.076, 1.005, 5.904)
ob_light.rotation_euler = (0.6503, 0.05522, 1.866)
ob_light.lock_rotations_4d = False
ob_light.empty_display_type = 'ARROWS'
ob_light.color = (0.0, 0.0, 0.0, 0.0)
ob_light.lineart.crease_threshold = 0.0
ob_camera.location = (7.359, -6.926, 4.958)
ob_camera.rotation_euler = (1.109, 0.0, 0.8149)
ob_camera.lock_rotations_4d = False
ob_camera.empty_display_type = 'ARROWS'
ob_camera.color = (0.0, 0.0, 0.0, 0.0)
ob_camera.display_type = 'WIRE'
ob_camera.lineart.crease_threshold = 0.0
ob_glass.location = (0.459, 0.0, 1.87)
ob_glass.scale = (4.067, 1.047, 0.7689)
ob_glass.lineart.crease_threshold = 0.0
_m = ob_glass.modifiers.new('Solidify', 'SOLIDIFY')
_m.nonmanifold_thickness_mode = 'FIXED'
_m.nonmanifold_merge_threshold = 0.0003
ob_shelf.location = (0.459, 0.2704, 1.425)
ob_shelf.scale = (4.067, 0.7331, 0.5274)
ob_shelf.lineart.crease_threshold = 0.0
_m = ob_shelf.modifiers.new('Solidify', 'SOLIDIFY')
_m.thickness = 0.02
_m.nonmanifold_thickness_mode = 'FIXED'
_m.nonmanifold_merge_threshold = 0.0003
ob_framework.location = (0.03727, -0.4248, 1.317)
ob_framework.scale = (0.5879, 0.5879, 0.3918)
ob_framework.lineart.crease_threshold = 0.0

# ---- collection membership
col_collection.objects.link(ob_counter)
col_collection.objects.link(ob_light)
col_collection.objects.link(ob_camera)
col_collection.objects.link(ob_glass)
col_collection.objects.link(ob_shelf)
col_collection.objects.link(ob_framework)

# ---- scene / render settings (as saved in the file)
scene.camera = ob_camera
scene.frame_start = 1; scene.frame_end = 250; scene.frame_set(1)
scene.render.engine = 'BLENDER_EEVEE_NEXT'
scene.cycles.use_denoising = False
scene.cycles.samples = 128
scene.cycles.sampling_pattern = 'TABULATED_SOBOL'
scene.cycles.use_adaptive_sampling = False
scene.cycles.use_light_tree = False
scene.view_settings.view_transform = 'Filmic'
bpy.context.view_layer.update()
